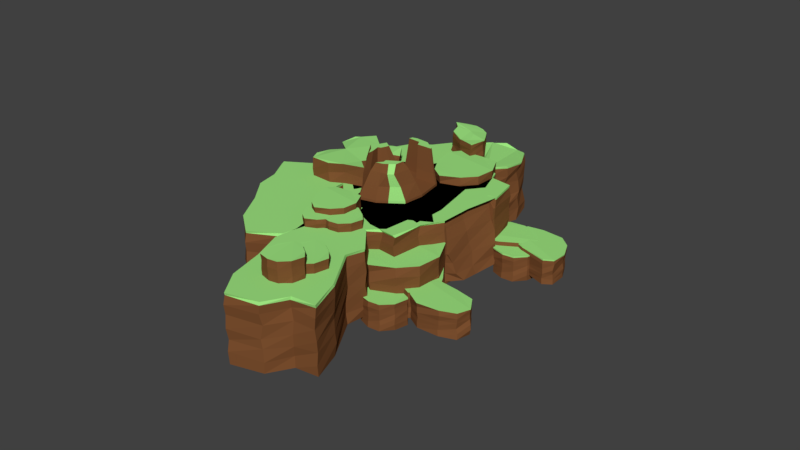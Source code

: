 # Source: Mountain.blend  (saved by Blender 2.79.0; exported with 4.5.12 LTS)
import bpy
from mathutils import Matrix  # noqa: F401  (used for matrix-valued properties, if any)

bpy.ops.wm.read_factory_settings(use_empty=True)
scene = bpy.context.scene
scene.name = 'Scene'

# ---- collections
col_collection_1 = bpy.data.collections.new('Collection 1'); scene.collection.children.link(col_collection_1)

# ---- materials (node trees are filled in below, after node groups)
mat_walls = bpy.data.materials.new('Walls')
mat_walls.alpha_threshold = 0.0
mat_walls.diffuse_color = (0.2079, 0.08204, 0.02929, 1.0)
mat_walls.roughness = 0.5
mat_top = bpy.data.materials.new('Top')
mat_top.alpha_threshold = 0.0
mat_top.roughness = 0.5
mat_top.line_color = (0.0, 0.0, 0.0, 1.0)

# ---- material node trees
mat_top.use_nodes = True; mat_top.node_tree.nodes.clear()
_N = mat_top.node_tree.nodes; _L = mat_top.node_tree.links
n0 = _N.new('ShaderNodeOutputMaterial'); n0.name = 'Material Output'; n0.location = (300, 300)
n1 = _N.new('ShaderNodeBsdfDiffuse'); n1.name = 'Diffuse BSDF'; n1.location = (10, 300)
n1.inputs[0].default_value = (0.351, 0.8, 0.2239, 1.0)
_L.new(n1.outputs[0], n0.inputs[0])
n0.is_active_output = True

# ---- world
world_world = bpy.data.worlds.new('World'); scene.world = world_world
world_world.color = (0.05088, 0.05088, 0.05088)
world_world.use_sun_shadow = False
world_world.sun_shadow_jitter_overblur = 0.0
world_world.cycles.sampling_method = 'MANUAL'

# ---- meshes
me_plane_033 = bpy.data.meshes.new('Plane.033')
me_plane_033.from_pydata([(1.281, -3.022, 0.00683), (1.315, -1.995, 0.01077), (1.035, -0.3916, -0.01453), (1.352, 0.1899, -0.006432), (0.9872, 1.208, -0.0281), (0.1842, 1.498, 0.04288), (-0.7451, 1.625, -0.04774), (-0.888, 0.634, 0.0007956), (-1.211, -0.05506, 0.04176), (-1.231, -1.084, -0.005862), (-1.37, -2.34, -0.009474), (-1.153, -3.235, -0.008531), (-0.1067, -3.342, -0.001415), (0.5447, -2.831, 0.0007262), (1.272, -3.029, 2.166), (1.3, -1.928, 2.166), (0.997, -0.3536, 2.166), (1.388, 0.1428, 2.166), (1.028, 1.177, 2.166), (0.2242, 1.518, 2.166), (-0.7147, 1.617, 2.166), (-0.8813, 0.6285, 2.166), (-1.224, -0.04175, 2.166), (-1.23, -1.096, 2.166), (-1.388, -2.269, 2.166), (-1.158, -3.233, 2.166), (-0.1056, -3.343, 2.166), (0.5359, -2.823, 2.166), (0.524, -2.795, 0.3447), (0.5409, -2.861, 0.6735), (0.5393, -2.869, 1.051), (0.5643, -2.836, 1.454), (0.5016, -2.808, 1.82), (-0.138, -3.378, 1.812), (-0.08254, -3.315, 1.454), (-0.1566, -3.325, 1.028), (-0.1126, -3.334, 0.7454), (-0.08716, -3.348, 0.3355), (-0.6629, 1.559, 0.3729), (-0.7187, 1.611, 0.7317), (-0.7126, 1.616, 1.087), (-0.7595, 1.595, 1.482), (-0.7222, 1.613, 1.826), (0.2542, 1.502, 1.796), (0.2239, 1.516, 1.445), (0.1949, 1.482, 1.076), (0.2528, 1.528, 0.6704), (0.2652, 1.557, 0.3861), (1.267, -3.041, 0.3403), (1.281, -3.005, 0.7353), (1.276, -3.037, 1.074), (1.231, -3.036, 1.428), (1.268, -3.057, 1.785), (-0.8814, 0.6285, 0.361), (-0.8368, 0.6745, 0.7613), (-0.8806, 0.6275, 1.083), (-0.8567, 0.5979, 1.388), (-0.8307, 0.6649, 1.815), (-1.175, -0.0731, 0.3937), (-1.198, -0.04795, 0.7534), (-1.263, -0.01934, 1.08), (-1.253, -0.05912, 1.483), (-1.223, -0.04098, 1.822), (1.351, -1.932, 0.3834), (1.328, -1.969, 0.7379), (1.291, -1.912, 1.134), (1.331, -1.963, 1.4), (1.347, -1.933, 1.797), (-1.229, -1.027, 0.3559), (-1.234, -1.145, 0.7683), (-1.228, -1.106, 1.082), (-1.267, -1.082, 1.449), (-1.232, -1.095, 1.804), (0.985, -0.3771, 0.3225), (0.9957, -0.3934, 0.697), (1.044, -0.3299, 1.139), (1.039, -0.3531, 1.434), (1.023, -0.3502, 1.754), (-1.335, -2.294, 0.3766), (-1.422, -2.242, 0.7143), (-1.384, -2.255, 1.077), (-1.363, -2.229, 1.431), (-1.376, -2.242, 1.827), (1.424, 0.1874, 0.3583), (1.419, 0.1734, 0.6958), (1.389, 0.1004, 1.028), (1.415, 0.1571, 1.447), (1.395, 0.1145, 1.812), (-1.182, -3.241, 0.3828), (-1.162, -3.175, 0.7206), (-1.198, -3.231, 1.082), (-1.182, -3.205, 1.501), (-1.191, -3.26, 1.814), (1.034, 1.208, 0.3755), (1.04, 1.122, 0.6982), (1.032, 1.175, 1.089), (1.096, 1.207, 1.462), (1.035, 1.181, 1.807), (0.507, -2.847, 2.071), (-0.7808, 1.583, 2.106), (1.274, -3.005, 2.067), (-0.8292, 0.5685, 2.104), (-1.215, -0.06013, 2.106), (1.329, -1.903, 2.102), (-1.24, -1.103, 2.1), (1.014, -0.2858, 2.085), (-1.385, -2.256, 2.101), (1.37, 0.1436, 2.083), (-1.156, -3.212, 2.093), (1.028, 1.154, 2.102), (-0.1023, -3.397, 2.087), (0.2047, 1.494, 2.087), (4.021, 4.096, -0.1628), (4.34, 3.805, -0.1611), (4.711, 3.706, -0.1717), (5.118, 3.923, -0.1683), (5.358, 4.308, -0.1774), (5.204, 4.679, -0.1476), (4.904, 5.138, -0.1857), (4.629, 5.131, -0.1653), (4.243, 4.782, -0.1481), (4.038, 4.406, -0.1681), (3.996, 4.078, 0.6703), (4.36, 3.822, 0.6707), (4.717, 3.728, 0.6737), (5.108, 3.896, 0.6746), (5.363, 4.296, 0.6675), (5.207, 4.659, 0.654), (4.892, 5.115, 0.661), (4.63, 5.114, 0.6784), (4.243, 4.804, 0.6807), (4.015, 4.408, 0.6775), (4.731, 3.725, 0.006482), (4.712, 3.75, 0.1474), (4.718, 3.732, 0.3482), (4.719, 3.72, 0.4957), (4.351, 3.794, 0.5114), (4.357, 3.825, 0.3425), (4.36, 3.824, 0.1723), (4.343, 3.837, 0.01847), (4.031, 4.405, 0.01115), (4.035, 4.389, 0.1667), (4.033, 4.403, 0.3389), (4.015, 4.407, 0.5034), (4.255, 4.78, 0.4847), (4.268, 4.782, 0.3489), (4.24, 4.788, 0.1617), (4.256, 4.79, 0.007991), (4.905, 5.122, -0.00115), (4.896, 5.139, 0.1636), (4.897, 5.121, 0.33), (4.907, 5.126, 0.5063), (5.245, 4.662, 0.5229), (5.219, 4.668, 0.3383), (5.214, 4.654, 0.1469), (5.243, 4.658, 0.006524), (5.108, 3.877, 0.01612), (5.112, 3.89, 0.1836), (5.109, 3.92, 0.3374), (5.097, 3.908, 0.523), (4.017, 4.098, 0.009831), (4.026, 4.079, 0.1798), (4.009, 4.08, 0.3451), (4.021, 4.105, 0.5279), (4.623, 5.109, -0.01595), (4.637, 5.109, 0.1671), (4.653, 5.141, 0.3362), (4.611, 5.119, 0.5258), (5.353, 4.283, 0.002158), (5.353, 4.303, 0.1727), (5.356, 4.288, 0.3379), (5.345, 4.286, 0.4902), (4.717, 3.726, 0.63), (4.015, 4.408, 0.6347), (4.896, 5.118, 0.623), (5.105, 3.899, 0.6374), (4.002, 4.084, 0.6353), (4.625, 5.115, 0.6409), (5.359, 4.294, 0.6239), (4.358, 3.815, 0.6316), (4.246, 4.798, 0.6325), (5.216, 4.66, 0.6218), (1.207, 0.1824, -0.1628), (1.526, -0.1084, -0.1611), (1.897, -0.2074, -0.1717), (2.304, 0.009591, -0.1683), (2.544, 0.3938, -0.1774), (2.39, 0.7656, -0.1476), (2.09, 1.225, -0.1857), (1.815, 1.217, -0.1653), (1.429, 0.8679, -0.1481), (1.224, 0.4921, -0.1681), (1.182, 0.1638, 0.6703), (1.546, -0.09172, 0.6707), (1.903, -0.1854, 0.6737), (2.294, -0.01805, 0.6746), (2.549, 0.3825, 0.6675), (2.393, 0.7456, 0.654), (2.078, 1.201, 0.661), (1.816, 1.2, 0.6784), (1.429, 0.8905, 0.6807), (1.201, 0.4943, 0.6775), (1.917, -0.189, 0.006482), (1.898, -0.1636, 0.1474), (1.904, -0.1817, 0.3482), (1.905, -0.1939, 0.4957), (1.537, -0.1201, 0.5114), (1.543, -0.08903, 0.3425), (1.546, -0.09024, 0.1723), (1.529, -0.07716, 0.01847), (1.217, 0.4914, 0.01115), (1.221, 0.4753, 0.1667), (1.219, 0.4892, 0.3389), (1.201, 0.493, 0.5034), (1.441, 0.8665, 0.4847), (1.454, 0.8677, 0.3489), (1.426, 0.8744, 0.1617), (1.442, 0.8766, 0.007991), (2.091, 1.208, -0.00115), (2.082, 1.225, 0.1636), (2.083, 1.207, 0.33), (2.093, 1.212, 0.5063), (2.431, 0.7478, 0.5229), (2.405, 0.7546, 0.3383), (2.4, 0.7399, 0.1469), (2.429, 0.7437, 0.006524), (2.294, -0.03713, 0.01612), (2.298, -0.02368, 0.1836), (2.295, 0.005898, 0.3374), (2.283, -0.005861, 0.523), (1.203, 0.1847, 0.009831), (1.212, 0.1651, 0.1798), (1.195, 0.1664, 0.3451), (1.207, 0.1913, 0.5279), (1.809, 1.195, -0.01595), (1.823, 1.195, 0.1671), (1.839, 1.227, 0.3362), (1.797, 1.205, 0.5258), (2.539, 0.3697, 0.002158), (2.539, 0.3889, 0.1727), (2.542, 0.3737, 0.3379), (2.531, 0.3723, 0.4902), (-0.4577, -1.385, 1.64), (-0.1394, -1.676, 1.642), (0.2322, -1.775, 1.631), (0.6387, -1.558, 1.635), (0.8791, -1.174, 1.625), (0.7245, -0.8019, 1.655), (0.4247, -0.3429, 1.617), (0.15, -0.3505, 1.638), (-0.2358, -0.6996, 1.655), (-0.4411, -1.075, 1.635), (-0.4831, -1.404, 2.473), (-0.1188, -1.659, 2.474), (0.2377, -1.753, 2.477), (0.6287, -1.586, 2.477), (0.8839, -1.185, 2.47), (0.728, -0.8219, 2.457), (0.4125, -0.3664, 2.464), (0.1508, -0.3672, 2.481), (-0.2358, -0.6769, 2.483), (-0.4643, -1.073, 2.48), (0.252, -1.757, 1.809), (0.2331, -1.731, 1.95), (0.2392, -1.749, 2.151), (0.2396, -1.761, 2.299), (-0.1286, -1.688, 2.314), (-0.122, -1.657, 2.145), (-0.1189, -1.658, 1.975), (-0.1361, -1.645, 1.821), (-0.448, -1.076, 1.814), (-0.4442, -1.092, 1.97), (-0.4458, -1.078, 2.142), (-0.4639, -1.075, 2.306), (-0.2242, -0.701, 2.288), (-0.2114, -0.6998, 2.152), (-0.2388, -0.6931, 1.965), (-0.2233, -0.6909, 1.811), (0.4262, -0.3591, 1.802), (0.4171, -0.3424, 1.966), (0.4174, -0.3601, 2.133), (0.428, -0.3558, 2.309), (0.7656, -0.8197, 2.326), (0.7399, -0.8129, 2.141), (0.7346, -0.8276, 1.95), (0.7635, -0.8238, 1.809), (0.6291, -1.605, 1.819), (0.633, -1.591, 1.986), (0.6294, -1.562, 2.14), (0.6177, -1.573, 2.326), (-0.4617, -1.383, 1.813), (-0.4529, -1.402, 1.983), (-0.4706, -1.401, 2.148), (-0.4584, -1.376, 2.331), (0.1436, -0.3724, 1.787), (0.1575, -0.3726, 1.97), (0.174, -0.3407, 2.139), (0.1315, -0.3623, 2.329), (0.8735, -1.198, 1.805), (0.8735, -1.179, 1.975), (0.8765, -1.194, 2.141), (0.8658, -1.195, 2.293), (-0.6437, -2.067, 1.641), (-0.3767, -2.303, 1.644), (-0.06046, -2.379, 1.629), (0.2918, -2.19, 1.633), (0.505, -1.865, 1.621), (0.3797, -1.558, 1.662), (0.1318, -1.181, 1.609), (-0.1035, -1.193, 1.638), (-0.4406, -1.491, 1.662), (-0.6236, -1.809, 1.634), (-0.6659, -2.083, 2.807), (-0.3588, -2.289, 2.807), (-0.05532, -2.36, 2.812), (0.2826, -2.213, 2.813), (0.5088, -1.875, 2.803), (0.3823, -1.575, 2.784), (0.1209, -1.201, 2.794), (-0.1032, -1.207, 2.818), (-0.4402, -1.472, 2.821), (-0.6434, -1.807, 2.817), (-0.04316, -2.363, 1.878), (-0.05889, -2.342, 2.075), (-0.05404, -2.357, 2.356), (-0.05386, -2.367, 2.562), (-0.3677, -2.313, 2.584), (-0.3615, -2.287, 2.348), (-0.3588, -2.288, 2.11), (-0.3734, -2.277, 1.895), (-0.6295, -1.809, 1.885), (-0.6265, -1.823, 2.102), (-0.6276, -1.811, 2.343), (-0.6431, -1.808, 2.573), (-0.4307, -1.492, 2.547), (-0.4197, -1.491, 2.357), (-0.443, -1.486, 2.095), (-0.4297, -1.484, 1.88), (0.1328, -1.195, 1.867), (0.1252, -1.181, 2.098), (0.1252, -1.196, 2.331), (0.1344, -1.192, 2.577), (0.4145, -1.572, 2.6), (0.3927, -1.567, 2.342), (0.3879, -1.579, 2.074), (0.4127, -1.576, 1.878), (0.2826, -2.229, 1.891), (0.2862, -2.218, 2.126), (0.2837, -2.193, 2.341), (0.2734, -2.203, 2.601), (-0.6471, -2.065, 1.883), (-0.64, -2.081, 2.12), (-0.6551, -2.081, 2.352), (-0.6441, -2.06, 2.607), (-0.1095, -1.211, 1.847), (-0.09754, -1.211, 2.103), (-0.0828, -1.184, 2.339), (-0.1196, -1.203, 2.605), (0.4996, -1.885, 1.872), (0.5001, -1.869, 2.11), (0.5023, -1.882, 2.342), (0.4932, -1.883, 2.555), (-0.2627, 1.093, 1.743), (0.004298, 0.8563, 1.745), (0.3206, 0.781, 1.736), (0.6728, 0.9697, 1.739), (0.886, 1.295, 1.731), (0.7607, 1.602, 1.756), (0.5128, 1.978, 1.724), (0.2775, 1.967, 1.741), (-0.05952, 1.668, 1.756), (-0.2426, 1.351, 1.739), (-0.2848, 1.077, 2.436), (0.02225, 0.8707, 2.436), (0.3257, 0.7994, 2.439), (0.6637, 0.9464, 2.439), (0.8898, 1.285, 2.433), (0.7633, 1.585, 2.422), (0.5019, 1.959, 2.428), (0.2779, 1.953, 2.443), (-0.05912, 1.687, 2.444), (-0.2623, 1.353, 2.442), (0.3379, 0.7967, 1.884), (0.3221, 0.8175, 2.001), (0.327, 0.8025, 2.168), (0.3272, 0.7924, 2.291), (0.01334, 0.8468, 2.304), (0.01957, 0.8729, 2.163), (0.02219, 0.8719, 2.022), (0.007656, 0.8825, 1.894), (-0.2485, 1.351, 1.888), (-0.2455, 1.337, 2.017), (-0.2466, 1.349, 2.16), (-0.2621, 1.352, 2.297), (-0.04962, 1.667, 2.282), (-0.03866, 1.669, 2.169), (-0.06201, 1.674, 2.013), (-0.04867, 1.676, 1.885), (0.5138, 1.965, 1.878), (0.5063, 1.979, 2.015), (0.5063, 1.964, 2.153), (0.5154, 1.968, 2.299), (0.7956, 1.588, 2.313), (0.7737, 1.593, 2.16), (0.7689, 1.58, 2.001), (0.7937, 1.584, 1.884), (0.6636, 0.9305, 1.892), (0.6673, 0.9418, 2.031), (0.6647, 0.9664, 2.159), (0.6545, 0.9564, 2.313), (-0.2661, 1.095, 1.887), (-0.259, 1.078, 2.028), (-0.274, 1.079, 2.165), (-0.2631, 1.1, 2.317), (0.2715, 1.948, 1.865), (0.2835, 1.949, 2.018), (0.2982, 1.975, 2.158), (0.2614, 1.957, 2.316), (0.8807, 1.274, 1.88), (0.8811, 1.29, 2.022), (0.8834, 1.278, 2.16), (0.8742, 1.276, 2.286), (-0.6907, 0.8309, 1.743), (-0.3343, 0.8198, 1.745), (-0.04289, 0.9639, 1.736), (0.1074, 1.334, 1.739), (0.06367, 1.72, 1.731), (-0.2289, 1.876, 1.756), (-0.6605, 2.008, 1.724), (-0.834, 1.848, 1.741), (-0.9025, 1.404, 1.756), (-0.8405, 1.043, 1.739), (-0.6976, 0.8045, 2.436), (-0.3297, 0.8423, 2.436), (-0.05074, 0.9814, 2.439), (0.1152, 1.31, 2.439), (0.07259, 1.716, 2.433), (-0.2163, 1.865, 2.422), (-0.6562, 1.986, 2.428), (-0.8248, 1.838, 2.443), (-0.9142, 1.418, 2.444), (-0.8566, 1.031, 2.442), (-0.03962, 0.9871, 1.884), (-0.06502, 0.993, 2.001), (-0.05173, 0.9846, 2.168), (-0.04513, 0.977, 2.291), (-0.3213, 0.8182, 2.304), (-0.3331, 0.8422, 2.163), (-0.3305, 0.8432, 2.022), (-0.3484, 0.842, 1.894), (-0.8446, 1.038, 1.888), (-0.8337, 1.03, 2.017), (-0.842, 1.038, 2.16), (-0.8557, 1.03, 2.297), (-0.8942, 1.409, 2.282), (-0.8866, 1.417, 2.169), (-0.9078, 1.406, 2.013), (-0.8989, 1.416, 1.885), (-0.6511, 1.998, 1.878), (-0.6657, 2.004, 2.015), (-0.6562, 1.992, 2.153), (-0.6516, 2.001, 2.299), (-0.1931, 1.888, 2.313), (-0.2132, 1.878, 2.16), (-0.209, 1.865, 2.001), (-0.1923, 1.884, 1.884), (0.1253, 1.298, 1.892), (0.1209, 1.309, 2.031), (0.1033, 1.327, 2.159), (0.1018, 1.312, 2.313), (-0.6945, 0.8301, 1.887), (-0.6787, 0.8223, 2.028), (-0.6908, 0.8132, 2.165), (-0.6957, 0.8363, 2.317), (-0.8268, 1.83, 1.865), (-0.8177, 1.838, 2.018), (-0.8236, 1.868, 2.158), (-0.8398, 1.83, 2.316), (0.07251, 1.701, 1.88), (0.06259, 1.714, 2.022), (0.0724, 1.706, 2.16), (0.06623, 1.699, 2.286), (-0.5515, 1.239, 1.744), (-0.09835, 1.225, 1.746), (0.2722, 1.408, 1.734), (0.4632, 1.879, 1.738), (0.4077, 2.37, 1.728), (0.03566, 2.568, 1.76), (-0.5131, 2.735, 1.72), (-0.7337, 2.533, 1.741), (-0.8207, 1.967, 1.759), (-0.7419, 1.508, 1.738), (-0.5602, 1.206, 2.624), (-0.09245, 1.254, 2.625), (0.2622, 1.431, 2.628), (0.4732, 1.849, 2.629), (0.419, 2.364, 2.621), (0.0517, 2.554, 2.607), (-0.5076, 2.707, 2.615), (-0.722, 2.52, 2.633), (-0.8357, 1.986, 2.635), (-0.7624, 1.494, 2.632), (0.2763, 1.438, 1.923), (0.244, 1.445, 2.072), (0.2609, 1.435, 2.284), (0.2693, 1.425, 2.44), (-0.08179, 1.223, 2.456), (-0.09684, 1.254, 2.278), (-0.09351, 1.255, 2.098), (-0.1163, 1.253, 1.936), (-0.7472, 1.503, 1.928), (-0.7334, 1.492, 2.092), (-0.7438, 1.503, 2.274), (-0.7612, 1.493, 2.448), (-0.8103, 1.974, 2.428), (-0.8006, 1.984, 2.285), (-0.8276, 1.97, 2.087), (-0.8162, 1.983, 1.924), (-0.5011, 2.723, 1.915), (-0.5197, 2.731, 2.089), (-0.5077, 2.716, 2.265), (-0.5018, 2.727, 2.451), (0.08114, 2.583, 2.469), (0.05561, 2.57, 2.274), (0.06095, 2.554, 2.071), (0.08218, 2.578, 1.923), (0.4861, 1.833, 1.933), (0.4805, 1.847, 2.11), (0.458, 1.869, 2.273), (0.4561, 1.851, 2.469), (-0.5563, 1.238, 1.926), (-0.5362, 1.228, 2.106), (-0.5516, 1.217, 2.281), (-0.5579, 1.246, 2.474), (-0.7246, 2.51, 1.899), (-0.713, 2.52, 2.093), (-0.7204, 2.558, 2.271), (-0.7411, 2.51, 2.472), (0.4189, 2.346, 1.918), (0.4063, 2.362, 2.098), (0.4188, 2.351, 2.273), (0.4109, 2.343, 2.434), (0.1073, 0.9468, 0.0071), (-0.1629, 1.939, 0.01104), (-0.9034, 3.388, -0.01427), (-0.7712, 4.038, -0.006163), (-1.42, 4.903, -0.02783), (-2.272, 4.943, 0.04315), (-3.198, 4.792, -0.04747), (-3.043, 3.802, 0.001065), (-3.149, 3.049, 0.04203), (-2.864, 2.059, -0.005592), (-2.628, 0.8182, -0.009205), (-2.156, 0.02694, -0.008262), (-1.125, 0.233, -0.001146), (-0.6531, 0.9125, 0.0009955), (0.09999, 0.9375, 2.166), (-0.1973, 1.998, 2.166), (-0.9505, 3.414, 2.166), (-0.723, 4.003, 2.166), (-1.372, 4.885, 2.166), (-2.24, 4.975, 2.166), (-3.166, 4.793, 2.166), (-3.035, 3.799, 2.166), (-3.164, 3.058, 2.166), (-2.86, 2.048, 2.166), (-2.666, 0.8809, 2.166), (-2.162, 0.02735, 2.166), (-1.124, 0.2323, 2.166), (-0.6641, 0.9181, 2.166), (-0.6836, 0.9414, 0.3449), (-0.6481, 0.8834, 0.6738), (-0.6471, 0.8747, 1.051), (-0.633, 0.9137, 1.454), (-0.7011, 0.9219, 1.82), (-1.144, 0.1888, 1.812), (-1.11, 0.2652, 1.454), (-1.178, 0.2343, 1.028), (-1.133, 0.2385, 0.7456), (-1.105, 0.2327, 0.3358), (-3.1, 4.752, 0.3732), (-3.169, 4.786, 0.732), (-3.164, 4.793, 1.088), (-3.203, 4.759, 1.482), (-3.172, 4.786, 1.826), (-2.207, 4.969, 1.796), (-2.24, 4.973, 1.445), (-2.257, 4.931, 1.076), (-2.216, 4.993, 0.6706), (-2.213, 5.024, 0.3864), (0.09882, 0.9248, 0.3405), (0.1013, 0.9634, 0.7355), (0.1066, 0.9313, 1.075), (0.06347, 0.9188, 1.428), (0.1048, 0.9095, 1.785), (-3.035, 3.799, 0.3612), (-3.006, 3.856, 0.7616), (-3.034, 3.798, 1.083), (-3.002, 3.777, 1.388), (-2.997, 3.849, 1.815), (-3.109, 3.042, 0.394), (-3.138, 3.059, 0.7537), (-3.209, 3.068, 1.081), (-3.187, 3.033, 1.484), (-3.164, 3.059, 1.823), (-0.1475, 2.009, 0.3836), (-0.1589, 1.967, 0.7382), (-0.2108, 2.011, 1.134), (-0.1576, 1.973, 1.4), (-0.1505, 2.007, 1.797), (-2.879, 2.115, 0.3562), (-2.85, 2.0, 0.7685), (-2.855, 2.039, 1.083), (-2.9, 2.05, 1.449), (-2.863, 2.049, 1.804), (-0.955, 3.388, 0.3228), (-0.94, 3.375, 0.6973), (-0.9126, 3.45, 1.139), (-0.9105, 3.426, 1.434), (-0.927, 3.424, 1.754), (-2.608, 0.873, 0.3769), (-2.706, 0.8966, 0.7146), (-2.667, 0.8955, 1.077), (-2.654, 0.9265, 1.431), (-2.662, 0.91, 1.827), (-0.7016, 4.056, 0.3585), (-0.7024, 4.041, 0.696), (-0.7093, 3.963, 1.028), (-0.7017, 4.025, 1.447), (-0.7077, 3.978, 1.813), (-2.183, 0.01234, 0.3831), (-2.183, 0.08154, 0.7208), (-2.2, 0.01767, 1.082), (-2.193, 0.04733, 1.501), (-2.185, -0.008296, 1.814), (-1.375, 4.917, 0.3758), (-1.343, 4.836, 0.6984), (-1.368, 4.885, 1.089), (-1.315, 4.935, 1.462), (-1.366, 4.891, 1.807), (-0.6844, 0.8863, 2.072), (-3.22, 4.741, 2.106), (0.09489, 0.9612, 2.067), (-2.967, 3.757, 2.104), (-3.151, 3.043, 2.106), (-0.1767, 2.031, 2.103), (-2.867, 2.039, 2.1), (-0.9538, 3.484, 2.086), (-2.667, 0.8943, 2.101), (-0.74, 3.999, 2.084), (-2.166, 0.04817, 2.093), (-1.365, 4.863, 2.102), (-1.105, 0.1811, 2.087), (-2.252, 4.946, 2.087), (1.966, 6.935, 0.01019), (2.489, 6.631, 0.0161), (3.057, 6.796, -0.02185), (3.578, 7.031, -0.009701), (3.882, 7.512, -0.04221), (3.968, 8.284, 0.06427), (3.533, 8.73, -0.07166), (3.123, 8.889, 0.001141), (2.674, 8.915, 0.06259), (2.617, 8.7, -0.008845), (2.234, 8.728, -0.01426), (1.686, 8.411, -0.01285), (1.506, 8.041, -0.002175), (1.699, 7.783, 0.001037), (1.614, 7.367, -0.02445), (2.024, 6.97, 1.94), (2.475, 6.598, 1.965), (3.035, 6.763, 2.028), (3.616, 7.062, 2.035), (3.955, 7.583, 2.024), (3.854, 8.317, 2.028), (3.541, 8.697, 1.931), (3.12, 8.886, 2.048), (2.659, 8.915, 1.975), (2.653, 8.825, 2.031), (2.175, 8.643, 2.028), (1.687, 8.406, 2.02), (1.572, 8.009, 2.07), (1.708, 7.76, 2.044), (1.629, 7.456, 2.0), (3.605, 7.118, 0.3373), (3.672, 7.114, 0.6604), (3.565, 7.142, 0.9291), (3.519, 7.13, 1.38), (3.621, 7.121, 1.646), (3.008, 6.705, 1.697), (3.05, 6.729, 1.329), (3.09, 6.674, 0.9822), (3.082, 6.737, 0.6411), (3.045, 6.716, 0.3355), (1.593, 8.415, 0.3946), (1.689, 8.405, 0.6709), (1.703, 8.46, 0.9227), (1.599, 8.431, 1.357), (1.683, 8.489, 1.726), (2.149, 8.678, 1.725), (2.173, 8.575, 1.338), (2.212, 8.623, 1.066), (2.163, 8.642, 0.6976), (2.124, 8.707, 0.3691), (3.908, 7.659, 0.3595), (3.872, 7.564, 0.7478), (3.899, 7.658, 0.941), (3.848, 7.651, 1.33), (3.799, 7.529, 1.67), (1.568, 8.082, 0.405), (1.516, 8.055, 0.6702), (1.523, 7.987, 1.015), (1.506, 8.04, 1.34), (1.545, 8.05, 1.62), (3.956, 8.348, 0.2982), (3.836, 8.349, 0.7547), (3.869, 8.364, 0.9912), (3.88, 8.341, 1.265), (3.889, 8.4, 1.701), (1.694, 7.7, 0.3241), (1.676, 7.757, 0.6618), (1.625, 7.759, 0.9876), (1.653, 7.755, 1.375), (1.61, 7.768, 1.673), (3.452, 8.784, 0.2963), (3.566, 8.814, 0.5879), (3.475, 8.793, 1.012), (3.544, 8.808, 1.353), (3.548, 8.752, 1.71), (1.571, 7.349, 0.3335), (1.67, 7.356, 0.6697), (1.625, 7.352, 1.092), (1.699, 7.391, 1.356), (1.593, 7.386, 1.699), (3.178, 8.967, 0.2998), (3.122, 8.909, 0.6795), (3.025, 8.957, 1.034), (3.112, 8.908, 1.345), (3.179, 8.89, 1.642), (2.082, 6.88, 0.3515), (1.952, 6.911, 0.6286), (2.008, 7.046, 1.02), (1.997, 6.957, 1.358), (1.927, 6.943, 1.688), (2.686, 8.883, 0.343), (2.572, 8.848, 0.6563), (2.651, 8.88, 1.015), (2.684, 8.866, 1.324), (2.642, 8.871, 1.674), (2.45, 6.573, 0.3462), (2.485, 6.605, 0.6584), (2.469, 6.55, 0.9943), (2.461, 6.554, 1.393), (2.401, 6.549, 1.568), (2.694, 8.723, 0.3765), (2.631, 8.79, 0.7181), (2.654, 8.703, 1.014), (2.566, 8.744, 1.322), (2.645, 8.686, 1.669), (2.776, 7.042, 1.99), (2.756, 7.327, 1.968), (2.669, 7.753, 1.938), (2.465, 7.969, 1.959), (2.249, 8.127, 1.977), (1.925, 8.248, 2.0), (3.617, 7.074, 1.957), (1.686, 8.423, 1.96), (3.924, 7.572, 1.952), (1.566, 8.017, 1.979), (3.861, 8.334, 1.961), (1.688, 7.761, 1.969), (3.543, 8.708, 1.886), (1.622, 7.442, 1.939), (3.132, 8.887, 1.966), (2.004, 6.964, 1.889), (2.656, 8.906, 1.914), (2.46, 6.588, 1.885), (2.651, 8.797, 1.958), (3.03, 6.751, 1.961), (2.17, 8.65, 1.966), (2.018, 6.972, 1.944), (2.498, 6.624, 1.971), (1.576, 8.035, 2.063), (1.7, 7.731, 2.041), (1.628, 7.431, 1.986), (2.796, 7.032, 2.011), (2.761, 7.312, 1.945), (2.669, 7.749, 1.939), (2.467, 7.978, 1.98), (2.245, 8.124, 1.974), (1.949, 8.277, 1.995), (2.059, 6.958, 2.8), (2.511, 6.583, 2.828), (1.608, 8.0, 2.934), (1.736, 7.732, 2.9), (1.678, 7.455, 2.839), (2.829, 7.043, 2.837), (2.788, 7.328, 2.837), (2.709, 7.72, 2.809), (2.525, 7.952, 2.826), (2.267, 8.114, 2.846), (1.969, 8.208, 2.836), (2.471, 7.961, 2.143), (2.476, 7.972, 2.291), (2.494, 7.999, 2.483), (2.497, 7.958, 2.654), (2.697, 7.742, 2.631), (2.713, 7.733, 2.476), (2.688, 7.745, 2.294), (2.674, 7.767, 2.107), (2.784, 7.04, 2.163), (2.813, 7.035, 2.331), (2.785, 7.042, 2.482), (2.776, 7.035, 2.693), (2.51, 6.588, 2.646), (2.484, 6.586, 2.49), (2.491, 6.597, 2.306), (2.497, 6.581, 2.13), (1.727, 7.764, 2.207), (1.722, 7.754, 2.39), (1.697, 7.755, 2.582), (1.736, 7.748, 2.735), (1.605, 8.016, 2.733), (1.564, 8.009, 2.593), (1.584, 8.032, 2.432), (1.574, 8.018, 2.259), (2.259, 8.102, 2.149), (2.279, 8.115, 2.342), (2.27, 8.119, 2.504), (2.264, 8.137, 2.679), (2.771, 7.347, 2.149), (2.766, 7.313, 2.34), (2.782, 7.341, 2.465), (2.772, 7.336, 2.655), (1.608, 7.433, 2.17), (1.664, 7.463, 2.368), (1.654, 7.451, 2.518), (1.663, 7.426, 2.693), (1.933, 8.244, 2.172), (1.953, 8.245, 2.326), (1.963, 8.251, 2.506), (1.93, 8.248, 2.719), (2.018, 6.984, 2.108), (2.029, 6.973, 2.26), (2.039, 6.99, 2.466), (2.052, 6.937, 2.627), (2.116, 6.91, 2.803), (1.953, 7.707, 2.884), (2.227, 7.572, 2.867), (2.372, 7.359, 2.862), (2.368, 7.091, 2.829), (2.521, 7.953, 2.803), (2.822, 7.042, 2.818), (1.736, 7.734, 2.878), (2.267, 8.117, 2.823), (2.786, 7.329, 2.813), (1.676, 7.451, 2.82), (1.964, 8.213, 2.821), (2.058, 6.955, 2.776), (2.708, 7.723, 2.786), (2.511, 6.584, 2.804), (1.608, 8.003, 2.907), (2.059, 6.958, 2.8), (1.736, 7.732, 2.9), (1.678, 7.455, 2.839), (2.116, 6.91, 2.803), (1.953, 7.707, 2.884), (2.227, 7.572, 2.867), (2.372, 7.359, 2.862), (2.368, 7.091, 2.829), (1.353, 0.5218, 0.005123), (2.119, 0.4979, 0.008075), (2.745, 0.8076, -0.0109), (3.068, 1.603, -0.004824), (2.974, 2.433, -0.02108), (2.346, 2.768, 0.03216), (1.418, 3.05, -0.03581), (1.046, 2.708, 0.0005967), (0.8987, 1.752, 0.03132), (1.032, 0.9765, -0.004396), (1.339, 0.465, 1.493), (2.129, 0.5462, 1.493), (2.728, 0.8452, 1.499), (3.085, 1.552, 1.5), (2.993, 2.422, 1.488), (2.373, 2.744, 1.464), (1.428, 3.002, 1.476), (1.065, 2.685, 1.507), (0.8734, 1.784, 1.511), (0.9972, 0.9516, 1.505), (2.752, 0.8573, 0.3073), (2.698, 0.8701, 0.559), (2.726, 0.852, 0.9176), (2.74, 0.8356, 1.181), (2.147, 0.4946, 1.209), (2.122, 0.5461, 0.9073), (2.127, 0.5481, 0.6034), (2.089, 0.5457, 0.3287), (1.023, 0.9672, 0.3157), (1.046, 0.9492, 0.5934), (1.029, 0.9669, 0.9009), (0.9991, 0.9502, 1.195), (0.9163, 1.764, 1.161), (0.9326, 1.781, 0.9188), (0.8871, 1.757, 0.5845), (0.9062, 1.779, 0.31), (1.439, 3.029, 0.2937), (1.407, 3.042, 0.5879), (1.428, 3.017, 0.885), (1.437, 3.036, 1.2), (2.422, 2.792, 1.229), (2.379, 2.771, 0.8999), (2.388, 2.744, 0.5581), (2.424, 2.784, 0.3074), (3.107, 1.526, 0.3245), (3.097, 1.549, 0.6236), (3.059, 1.587, 0.8982), (3.056, 1.556, 1.23), (1.345, 0.5201, 0.3133), (1.379, 0.5032, 0.6168), (1.353, 0.4837, 0.912), (1.343, 0.5334, 1.238), (1.061, 2.669, 0.2673), (1.081, 2.686, 0.5942), (1.068, 2.75, 0.8962), (1.033, 2.669, 1.235), (2.993, 2.392, 0.2996), (2.972, 2.419, 0.6041), (2.993, 2.401, 0.8992), (2.98, 2.386, 1.171), (-0.5424, 6.342, 1.502), (-0.9986, 6.082, 1.507), (-1.221, 6.008, 1.476), (-1.481, 5.736, 1.486), (-1.152, 5.075, 1.459), (-1.699, 4.951, 1.548), (-1.932, 4.596, 1.434), (-1.842, 4.137, 1.495), (-1.228, 3.868, 1.546), (-0.6792, 3.893, 1.487), (-0.06416, 3.784, 1.482), (-0.3658, 4.415, 1.483), (-0.07783, 4.547, 1.492), (0.3457, 5.169, 1.495), (0.5624, 5.288, 1.474), (0.4232, 5.654, 1.433), (0.1223, 5.822, 1.454), (-0.2197, 5.642, 1.506), (-0.5905, 6.37, 2.79), (-1.041, 6.14, 2.78), (-1.209, 6.091, 2.783), (-1.511, 5.708, 2.703), (-1.123, 5.033, 2.8), (-1.623, 4.943, 2.739), (-1.865, 4.482, 2.786), (-1.844, 4.123, 2.783), (-1.234, 3.887, 2.777), (-0.7453, 3.873, 2.819), (-0.06472, 3.874, 2.797), (-0.3428, 4.388, 2.76), (-0.0782, 4.543, 2.773), (0.2889, 5.153, 2.762), (0.6019, 5.249, 2.707), (0.4989, 5.728, 2.803), (0.1278, 5.867, 2.745), (-0.2261, 5.695, 2.788), (-0.07519, 4.534, 1.803), (-0.1274, 4.555, 2.112), (-0.09358, 4.514, 2.427), (-0.3712, 4.42, 2.452), (-0.2988, 4.454, 2.182), (-0.3707, 4.418, 1.813), (-1.627, 4.911, 1.743), (-1.568, 4.978, 2.145), (-1.6, 4.899, 2.493), (-1.092, 5.002, 2.491), (-1.155, 5.064, 2.13), (-1.16, 5.013, 1.863), (0.3401, 5.184, 1.835), (0.3966, 5.156, 2.16), (0.3534, 5.123, 2.472), (-1.904, 4.595, 1.877), (-1.88, 4.517, 2.078), (-1.847, 4.545, 2.442), (0.596, 5.331, 1.807), (0.5377, 5.195, 2.19), (0.5621, 5.237, 2.451), (-1.874, 4.16, 1.82), (-1.839, 4.13, 2.131), (-1.861, 4.106, 2.404), (0.4148, 5.654, 1.782), (0.4991, 5.708, 2.202), (0.4832, 5.683, 2.439), (-1.205, 3.881, 1.749), (-1.185, 3.836, 2.152), (-1.264, 3.935, 2.442), (-0.9767, 6.183, 1.806), (-0.9402, 6.203, 2.117), (-0.9616, 6.194, 2.48), (-0.4949, 6.374, 2.448), (-0.5071, 6.36, 2.1), (-0.5739, 6.288, 1.744), (0.1761, 5.883, 1.818), (0.1346, 5.842, 2.142), (0.1066, 5.879, 2.479), (-0.6631, 3.949, 1.812), (-0.729, 3.899, 2.131), (-0.6991, 3.922, 2.523), (-1.298, 6.052, 1.825), (-1.226, 6.103, 2.151), (-1.257, 5.999, 2.422), (-0.2432, 5.666, 1.82), (-0.1533, 5.676, 2.155), (-0.2363, 5.671, 2.455), (-0.09852, 3.859, 1.784), (-0.146, 3.865, 2.146), (-0.04108, 3.902, 2.417), (-1.425, 5.572, 1.825), (-1.457, 5.64, 2.146), (-1.414, 5.682, 2.461), (1.02, 3.027, -5.262e-05), (1.506, 3.162, -5.262e-05), (1.821, 3.78, -5.262e-05), (1.997, 4.676, -5.262e-05), (1.613, 5.234, -5.262e-05), (1.028, 5.514, -5.262e-05), (0.4762, 5.598, -5.262e-05), (0.2641, 5.425, -5.262e-05), (0.6027, 4.918, -5.262e-05), (0.1716, 4.513, -5.262e-05), (-0.2726, 4.305, -5.262e-05), (-0.006217, 3.644, -5.262e-05), (0.0967, 3.004, -5.262e-05), (0.6619, 2.937, -5.262e-05), (1.02, 3.027, 2.242), (1.506, 3.162, 2.242), (1.821, 3.78, 2.242), (1.997, 4.676, 2.242), (1.613, 5.234, 2.242), (1.028, 5.514, 2.242), (0.4762, 5.598, 2.242), (0.2641, 5.425, 2.242), (0.6027, 4.918, 2.242), (0.1716, 4.513, 2.242), (-0.2726, 4.305, 2.242), (-0.006217, 3.644, 2.242), (0.0967, 3.004, 2.242), (0.6619, 2.937, 2.242), (1.249, 3.685, 2.242), (0.6389, 3.573, 2.242), (0.5482, 3.267, 2.242), (0.9947, 3.025, 3.096), (1.181, 3.077, 3.096), (1.471, 3.59, 3.096), (0.4337, 3.123, 3.096), (0.7738, 3.083, 3.096), (1.127, 3.534, 3.096), (0.7599, 3.466, 3.096), (0.7054, 3.282, 3.096), (0.9758, 3.186, 3.358), (1.183, 3.244, 3.358), (1.317, 3.507, 3.358), (0.5822, 3.176, 3.358), (0.8231, 3.148, 3.358), (1.073, 3.467, 3.358), (0.8133, 3.419, 3.358), (0.7746, 3.288, 3.358), (1.979, 4.582, 2.242), (0.7855, 5.551, 2.242), (1.273, 4.843, 2.242), (1.243, 5.149, 2.242), (0.6713, 5.414, 2.242), (1.894, 4.652, 2.545), (1.91, 4.733, 2.545), (1.576, 5.219, 2.545), (1.067, 5.463, 2.545), (0.8552, 5.495, 2.545), (1.28, 4.879, 2.545), (1.253, 5.145, 2.545), (0.7558, 5.376, 2.545), (1.76, 4.762, 3.321), (1.772, 4.824, 3.321), (1.517, 5.196, 3.321), (1.127, 5.383, 3.321), (0.9653, 5.407, 3.321), (1.29, 4.936, 3.321), (1.27, 5.14, 3.321), (0.8892, 5.316, 3.321), (0.9178, 4.469, 2.242), (0.7576, 4.248, 2.242), (0.5273, 4.01, 2.242), (0.3144, 4.01, 2.242), (0.2353, 3.437, 2.242), (0.5546, 4.763, 2.55), (0.2007, 4.431, 2.55), (-0.1638, 4.26, 2.55), (0.05481, 3.718, 2.55), (0.1393, 3.192, 2.55), (0.8133, 4.395, 2.55), (0.6818, 4.213, 2.55), (0.4927, 4.018, 2.55), (0.318, 4.018, 2.55), (0.253, 3.548, 2.55), (0.5384, 4.711, 2.945), (0.2106, 4.403, 2.945), (-0.1272, 4.245, 2.945), (0.07536, 3.743, 2.945), (0.1536, 3.256, 2.945), (0.7781, 4.37, 2.945), (0.6562, 4.202, 2.945), (0.4811, 4.021, 2.945), (0.3192, 4.021, 2.945), (0.259, 3.585, 2.945), (0.4599, 4.459, 3.456), (0.2583, 4.269, 3.456), (0.05065, 4.172, 3.456), (0.1752, 3.863, 3.456), (0.2233, 3.564, 3.456), (0.6072, 4.249, 3.456), (0.5323, 4.146, 3.456), (0.4246, 4.034, 3.456), (0.3251, 4.034, 3.456), (0.2881, 3.766, 3.456), (1.646, 3.685, 2.669), (1.352, 3.179, 2.669), (0.7179, 3.01, 2.669), (0.2652, 3.064, 2.669), (0.6268, 3.274, 2.669), (0.6994, 3.52, 2.669), (1.188, 3.609, 2.669), (1.047, 3.094, 2.669), (5.862, 5.101, 0.002774), (5.241, 5.465, 0.004373), (4.708, 5.562, -0.005903), (4.386, 5.227, -0.002612), (4.4, 4.68, -0.01141), (4.887, 4.19, 0.01742), (5.621, 3.596, -0.01939), (5.95, 3.634, 0.0003231), (6.141, 4.147, 0.01696), (6.091, 4.679, -0.002381), (5.879, 5.129, 0.8084), (5.229, 5.44, 0.8088), (4.719, 5.532, 0.8117), (4.376, 5.265, 0.8125), (4.385, 4.695, 0.8056), (4.867, 4.217, 0.7926), (5.617, 3.629, 0.7994), (5.936, 3.657, 0.8162), (6.16, 4.116, 0.8184), (6.121, 4.678, 0.8153), (4.698, 5.535, 0.1664), (4.742, 5.503, 0.3027), (4.72, 5.527, 0.4969), (4.71, 5.543, 0.6395), (5.218, 5.48, 0.6547), (5.235, 5.437, 0.4913), (5.23, 5.438, 0.3268), (5.262, 5.422, 0.178), (6.099, 4.68, 0.1709), (6.081, 4.702, 0.3214), (6.094, 4.683, 0.4878), (6.119, 4.68, 0.647), (6.126, 4.148, 0.6289), (6.111, 4.145, 0.4976), (6.15, 4.139, 0.3165), (6.133, 4.134, 0.1679), (5.606, 3.618, 0.1591), (5.631, 3.596, 0.3184), (5.616, 3.62, 0.4793), (5.607, 3.613, 0.6498), (4.823, 4.21, 0.6658), (4.86, 4.204, 0.4873), (4.854, 4.224, 0.3022), (4.822, 4.216, 0.1665), (4.36, 5.291, 0.1758), (4.366, 5.273, 0.3377), (4.394, 5.233, 0.4864), (4.399, 5.25, 0.6659), (5.869, 5.099, 0.1697), (5.843, 5.124, 0.334), (5.865, 5.124, 0.4939), (5.87, 5.089, 0.6706), (5.941, 3.664, 0.1447), (5.924, 3.663, 0.3218), (5.929, 3.618, 0.4853), (5.964, 3.652, 0.6686), (4.388, 4.714, 0.1622), (4.403, 4.688, 0.3271), (4.387, 4.708, 0.487), (4.399, 4.711, 0.6342), (4.716, 5.535, 0.7673), (6.12, 4.678, 0.7719), (5.615, 3.625, 0.7608), (4.382, 5.261, 0.7747), (5.877, 5.119, 0.7729), (5.943, 3.655, 0.7782), (4.389, 4.699, 0.7615), (5.226, 5.45, 0.7691), (6.151, 4.124, 0.7695), (4.856, 4.215, 0.7599), (4.139, 5.624, 0.002774), (3.451, 5.41, 0.004373), (3.02, 5.082, -0.005903), (3.051, 4.617, -0.002612), (3.464, 4.26, -0.01141), (4.154, 4.289, 0.01742), (5.088, 4.43, -0.01939), (5.282, 4.699, 0.0003231), (5.032, 5.186, 0.01696), (4.605, 5.507, -0.002381), (4.129, 5.654, 0.8084), (3.462, 5.384, 0.8088), (3.05, 5.069, 0.8117), (3.015, 4.636, 0.8125), (3.443, 4.259, 0.8056), (4.121, 4.292, 0.7926), (5.061, 4.45, 0.7994), (5.256, 4.704, 0.8162), (5.067, 5.179, 0.8184), (4.626, 5.529, 0.8153), (3.033, 5.057, 0.1664), (3.087, 5.067, 0.3027), (3.054, 5.067, 0.4969), (3.035, 5.07, 0.6395), (3.425, 5.403, 0.6547), (3.468, 5.386, 0.4913), (3.464, 5.384, 0.3268), (3.497, 5.396, 0.178), (4.609, 5.514, 0.1709), (4.581, 5.515, 0.3214), (4.604, 5.512, 0.4878), (4.624, 5.529, 0.647), (5.021, 5.175, 0.6289), (5.013, 5.162, 0.4976), (5.044, 5.187, 0.3165), (5.036, 5.171, 0.1679), (5.062, 4.434, 0.1591), (5.095, 4.438, 0.3184), (5.067, 4.443, 0.4793), (5.066, 4.431, 0.6498), (4.096, 4.255, 0.6658), (4.126, 4.278, 0.4873), (4.107, 4.288, 0.3022), (4.091, 4.258, 0.1665), (2.986, 4.642, 0.1758), (3.003, 4.634, 0.3377), (3.052, 4.628, 0.4864), (3.043, 4.643, 0.6659), (4.146, 5.627, 0.1697), (4.109, 5.625, 0.334), (4.124, 5.641, 0.4939), (4.153, 5.621, 0.6706), (5.253, 4.712, 0.1447), (5.242, 4.699, 0.3218), (5.279, 4.673, 0.4853), (5.278, 4.721, 0.6686), (3.431, 4.273, 0.1622), (3.461, 4.267, 0.3271), (3.435, 4.269, 0.487), (3.441, 4.28, 0.6342), (2.915, 0.0743, 0.002774), (3.595, -0.1648, 0.004373), (4.137, -0.1593, -0.005903), (4.389, 0.2314, -0.002612), (4.271, 0.7651, -0.01141), (3.7, 1.154, 0.01742), (2.867, 1.598, -0.01939), (2.551, 1.498, 0.0003231), (2.461, 0.9582, 0.01696), (2.611, 0.446, -0.002381), (2.905, 0.04392, 0.8084), (3.602, -0.1382, 0.8088), (4.12, -0.1315, 0.8117), (4.406, 0.1954, 0.8125), (4.289, 0.7533, 0.8056), (3.725, 1.131, 0.7926), (2.877, 1.566, 0.7994), (2.569, 1.479, 0.8162), (2.437, 0.985, 0.8184), (2.582, 0.441, 0.8153), (4.141, -0.1311, 0.1664), (4.092, -0.1073, 0.3027), (4.118, -0.1267, 0.4969), (4.131, -0.1409, 0.6395), (3.62, -0.175, 0.6547), (3.595, -0.1361, 0.4913), (3.6, -0.1365, 0.3268), (3.566, -0.1267, 0.178), (2.604, 0.443, 0.1709), (2.625, 0.4252, 0.3214), (2.609, 0.4411, 0.4878), (2.583, 0.4396, 0.647), (2.476, 0.9604, 0.6289), (2.489, 0.9661, 0.4976), (2.45, 0.965, 0.3165), (2.466, 0.9727, 0.1679), (2.885, 1.579, 0.1591), (2.857, 1.596, 0.3184), (2.876, 1.575, 0.4793), (2.884, 1.584, 0.6498), (3.767, 1.146, 0.6658), (3.73, 1.146, 0.4873), (3.739, 1.127, 0.3022), (3.769, 1.141, 0.1665), (4.427, 0.1729, 0.1758), (4.417, 0.1901, 0.3377), (4.382, 0.2239, 0.4864), (4.381, 0.2061, 0.6659), (2.908, 0.07559, 0.1697), (2.939, 0.05537, 0.334), (2.917, 0.05102, 0.4939), (2.905, 0.08452, 0.6706), (2.566, 1.47, 0.1447), (2.583, 1.475, 0.3218), (2.569, 1.518, 0.4853), (2.541, 1.478, 0.6686), (4.29, 0.7347, 0.1622), (4.27, 0.7574, 0.3271), (4.289, 0.7404, 0.487), (4.278, 0.7352, 0.6342), (1.845, 1.522, 0.002774), (2.126, 0.8592, 0.004373), (2.496, 0.4628, -0.005903), (2.955, 0.5398, -0.002612), (3.269, 0.9869, -0.01141), (3.171, 1.671, 0.01742), (2.937, 2.586, -0.01939), (2.65, 2.752, 0.0003231), (2.191, 2.454, 0.01696), (1.914, 1.997, -0.002381), (1.815, 1.51, 0.8084), (2.151, 0.8721, 0.8088), (2.505, 0.4938, 0.8117), (2.94, 0.5029, 0.8125), (3.272, 0.9661, 0.8056), (3.171, 1.637, 0.7926), (2.92, 2.557, 0.7994), (2.648, 2.725, 0.8162), (2.195, 2.49, 0.8184), (1.89, 2.016, 0.8153), (2.519, 0.4789, 0.1664), (2.504, 0.531, 0.3027), (2.507, 0.4987, 0.4969), (2.506, 0.4793, 0.6395), (2.136, 0.8339, 0.6547), (2.148, 0.8784, 0.4913), (2.151, 0.8745, 0.3268), (2.135, 0.9062, 0.178), (1.907, 2.001, 0.1709), (1.908, 1.973, 0.3214), (1.909, 1.996, 0.4878), (1.891, 2.014, 0.647), (2.203, 2.444, 0.6289), (2.216, 2.438, 0.4976), (2.189, 2.466, 0.3165), (2.205, 2.46, 0.1679), (2.936, 2.559, 0.1591), (2.929, 2.591, 0.3184), (2.927, 2.563, 0.4793), (2.938, 2.563, 0.6498), (3.211, 1.616, 0.6658), (3.185, 1.643, 0.4873), (3.177, 1.624, 0.3022), (3.208, 1.611, 0.1665), (2.937, 0.4727, 0.1758), (2.943, 0.4913, 0.3377), (2.944, 0.54, 0.4864), (2.93, 0.5292, 0.6659), (1.841, 1.528, 0.1697), (1.847, 1.492, 0.334), (1.829, 1.505, 0.4939), (1.846, 1.537, 0.6706), (2.64, 2.722, 0.1447), (2.655, 2.712, 0.3218), (2.677, 2.752, 0.4853), (2.629, 2.745, 0.6686), (3.259, 0.9527, 0.1622), (3.262, 0.9828, 0.3271), (3.263, 0.957, 0.487), (3.252, 0.9617, 0.6342), (-0.2857, 3.594, 0.00683), (0.4876, 4.271, 0.01077), (1.466, 5.572, -0.01453), (2.107, 5.738, -0.006432), (2.602, 6.7, -0.0281), (2.264, 7.484, 0.04288), (1.722, 8.25, -0.04774), (0.9005, 7.677, 0.0007956), (0.1765, 7.442, 0.04176), (-0.5882, 6.752, -0.005862), (-1.6, 5.996, -0.009474), (-2.104, 5.225, -0.008531), (-1.468, 4.389, -0.001415), (-0.6498, 4.262, 0.0007262), (-0.2972, 3.596, 2.166), (0.526, 4.328, 2.166), (1.468, 5.626, 2.166), (2.098, 5.679, 2.166), (2.606, 6.649, 2.166), (2.306, 7.469, 2.166), (1.736, 8.222, 2.166), (0.9011, 7.668, 2.166), (0.1779, 7.46, 2.166), (-0.5961, 6.744, 2.166), (-1.56, 6.057, 2.166), (-2.107, 5.23, 2.166), (-1.467, 4.387, 2.166), (-0.6495, 4.274, 2.166), (-0.6372, 4.302, 0.3447), (-0.6737, 4.245, 0.6735), (-0.6811, 4.24, 1.051), (-0.6399, 4.245, 1.454), (-0.6623, 4.309, 1.82), (-1.516, 4.387, 1.812), (-1.432, 4.389, 1.454), (-1.489, 4.437, 1.028), (-1.466, 4.398, 0.7454), (-1.459, 4.37, 0.3355), (1.729, 8.144, 0.3729), (1.729, 8.221, 0.7317), (1.737, 8.22, 1.087), (1.69, 8.24, 1.482), (1.728, 8.224, 1.826), (2.315, 7.436, 1.796), (2.305, 7.468, 1.445), (2.26, 7.465, 1.076), (2.333, 7.455, 0.6704), (2.363, 7.466, 0.3861), (-0.3091, 3.592, 0.3403), (-0.2734, 3.606, 0.7353), (-0.2999, 3.587, 1.074), (-0.33, 3.621, 1.428), (-0.3203, 3.58, 1.785), (0.901, 7.668, 0.361), (0.9651, 7.667, 0.7613), (0.9008, 7.667, 1.083), (0.8956, 7.629, 1.388), (0.9623, 7.656, 1.815), (0.188, 7.403, 0.3937), (0.1908, 7.437, 0.7534), (0.1674, 7.504, 1.08), (0.1454, 7.469, 1.483), (0.1788, 7.46, 1.822), (0.5575, 4.288, 0.3834), (0.515, 4.28, 0.7379), (0.5316, 4.346, 1.134), (0.5211, 4.282, 1.4), (0.5543, 4.29, 1.797), (-0.5446, 6.79, 0.3559), (-0.6347, 6.713, 0.7683), (-0.6021, 6.735, 1.082), (-0.6115, 6.78, 1.449), (-0.5969, 6.746, 1.804), (1.443, 5.618, 0.3225), (1.438, 5.599, 0.697), (1.517, 5.608, 1.139), (1.497, 5.595, 1.434), (1.488, 5.609, 1.754), (-1.542, 6.002, 0.3766), (-1.564, 6.101, 0.7143), (-1.547, 6.064, 1.077), (-1.514, 6.066, 1.431), (-1.533, 6.067, 1.827), (2.155, 5.684, 0.3583), (2.141, 5.678, 0.6958), (2.068, 5.65, 1.028), (2.126, 5.67, 1.447), (2.082, 5.655, 1.812), (-2.129, 5.242, 0.3828), (-2.067, 5.273, 0.7206), (-2.132, 5.261, 1.082), (-2.102, 5.267, 1.501), (-2.149, 5.236, 1.814), (2.634, 6.666, 0.3755), (2.575, 6.602, 0.6982), (2.607, 6.645, 1.089), (2.675, 6.62, 1.462), (2.614, 6.646, 1.807), (-0.687, 4.279, 2.071), (1.667, 8.247, 2.106), (-0.2782, 3.611, 2.067), (0.8929, 7.589, 2.104), (0.1705, 7.441, 2.106), (0.5642, 4.324, 2.102), (-0.6075, 6.746, 2.1), (1.529, 5.659, 2.085), (-1.549, 6.065, 2.101), (2.086, 5.693, 2.083), (-2.09, 5.244, 2.093), (2.59, 6.634, 2.102), (-1.505, 4.348, 2.087), (2.275, 7.467, 2.087), (1.762, 6.169, 0.00683), (1.337, 5.233, 0.01077), (0.9838, 3.644, -0.01453), (0.468, 3.228, -0.006432), (0.4157, 2.147, -0.0281), (1.047, 1.573, 0.04288), (1.857, 1.1, -0.04774), (2.368, 1.961, 0.0007956), (2.961, 2.551, 0.1175), (3.34, 3.421, 0.07357), (3.906, 4.446, 0.07029), (4.092, 5.435, -0.008531), (3.166, 5.933, -0.001415), (2.369, 5.711, 0.0007262), (1.773, 6.172, 2.166), (1.326, 5.165, 2.166), (1.004, 3.594, 2.166), (0.4528, 3.285, 2.166), (0.3904, 2.192, 2.166), (1.002, 1.569, 2.166), (1.832, 1.119, 2.166), (2.364, 1.969, 2.166), (2.936, 2.457, 2.166), (3.346, 3.429, 2.166), (3.94, 4.452, 2.166), (4.096, 5.431, 2.166), (3.166, 5.935, 2.166), (2.374, 5.7, 2.166), (2.375, 5.669, 0.3447), (2.384, 5.736, 0.6735), (2.389, 5.744, 1.051), (2.353, 5.723, 1.454), (2.4, 5.673, 1.82), (3.209, 5.955, 1.812), (3.134, 5.918, 1.454), (3.206, 5.899, 1.028), (3.169, 5.924, 0.7454), (3.151, 5.947, 0.3355), (1.806, 1.193, 0.3729), (1.838, 1.123, 0.7317), (1.83, 1.12, 1.087), (1.882, 1.122, 1.482), (1.841, 1.12, 1.826), (0.9804, 1.595, 1.796), (1.003, 1.571, 1.445), (1.043, 1.592, 1.076), (0.9719, 1.571, 0.6704), (0.9494, 1.549, 0.3861), (1.782, 6.181, 0.3403), (1.756, 6.153, 0.7353), (1.772, 6.181, 1.074), (1.813, 6.163, 1.428), (1.787, 6.196, 1.785), (2.364, 1.969, 0.361), (2.305, 1.943, 0.7613), (2.364, 1.97, 1.083), (2.353, 2.006, 1.388), (2.303, 1.954, 1.815), (2.937, 2.577, 0.3945), (2.948, 2.545, 0.7594), (2.995, 2.495, 1.08), (3.0, 2.536, 1.482), (2.967, 2.53, 1.822), (1.281, 5.188, 0.3834), (1.316, 5.213, 0.7379), (1.328, 5.146, 1.134), (1.311, 5.209, 1.4), (1.284, 5.188, 1.797), (3.123, 3.526, 2.054), (2.702, 2.572, 2.041), (3.68, 4.556, 2.172), (3.094, 3.53, 2.113), (2.686, 2.558, 2.101), (1.024, 3.612, 0.3225), (1.02, 3.631, 0.697), (0.9515, 3.59, 1.139), (0.9649, 3.61, 1.434), (0.9789, 3.601, 1.754), (3.862, 4.426, 0.367), (3.92, 4.346, 0.7105), (3.892, 4.371, 1.074), (3.863, 4.355, 1.43), (3.88, 4.362, 1.831), (0.4024, 3.258, 0.3583), (0.4126, 3.269, 0.6958), (0.4679, 3.325, 1.028), (0.4227, 3.282, 1.447), (0.457, 3.314, 1.812), (4.122, 5.429, 0.3828), (4.078, 5.375, 0.7206), (4.132, 5.414, 1.082), (4.107, 5.396, 1.501), (4.137, 5.443, 1.814), (0.3721, 2.166, 0.3755), (0.3996, 2.248, 0.6982), (0.3874, 2.195, 1.089), (0.3152, 2.19, 1.462), (0.3817, 2.191, 1.807), (2.41, 5.711, 2.071), (1.906, 1.125, 2.106), (1.762, 6.15, 2.067), (2.339, 2.044, 2.104), (2.806, 2.605, 1.984), (1.289, 5.153, 2.102), (3.196, 3.491, 1.996), (0.962, 3.538, 2.085), (3.722, 4.431, 2.047), (0.4687, 3.278, 2.083), (4.086, 5.412, 2.093), (0.3991, 2.213, 2.102), (3.184, 5.986, 2.087), (1.029, 1.584, 2.087), (2.93, 2.474, 0.04176), (3.342, 3.418, -0.005862), (3.951, 4.524, -0.009474), (2.904, 2.504, 0.3937), (2.915, 2.472, 0.7534), (2.964, 2.421, 1.08), (2.97, 2.462, 1.483), (2.936, 2.456, 1.822), (3.901, 4.495, 0.3766), (3.961, 4.414, 0.7143), (3.931, 4.44, 1.077), (3.902, 4.425, 1.431), (3.919, 4.432, 1.827), (2.935, 2.477, 2.106), (3.933, 4.441, 2.101), (3.685, 3.296, 0.1211), (3.585, 3.27, 0.3905), (3.521, 3.42, 0.7871), (3.413, 3.419, 1.085), (3.336, 3.421, 1.446), (3.212, 3.482, 1.775), (4.051, 4.195, 0.4391), (4.023, 4.186, 0.7925), (3.951, 4.354, 1.131), (3.825, 4.374, 1.464), (3.73, 4.423, 1.851), (3.266, 2.622, 0.4063), (3.162, 2.595, 0.7603), (3.061, 2.475, 1.082), (2.955, 2.557, 1.463), (2.828, 2.586, 1.78), (3.16, 3.509, 1.984), (3.47, 2.776, 0.152), (4.072, 3.978, 0.165), (2.77, 2.623, 1.972), (3.686, 4.449, 2.035), (3.691, 4.538, 2.109), (3.67, 4.458, 2.029), (3.144, 3.518, 1.978), (2.754, 2.631, 1.966), (2.669, 2.296, 0.00683), (2.286, 3.25, 0.01077), (1.383, 4.604, -0.01453), (1.439, 5.265, -0.006432), (0.6946, 6.05, -0.0281), (-0.1568, 5.991, 0.04288), (-1.059, 5.733, -0.04774), (-0.79, 4.768, 0.0007956), (-0.8082, 4.007, 0.04176), (-0.411, 3.057, -0.005862), (-0.03236, 1.852, -0.009474), (0.5276, 1.121, -0.008531), (1.528, 1.445, -0.001415), (1.918, 2.174, 0.0007262), (2.663, 2.286, 2.166), (2.245, 3.306, 2.166), (1.333, 4.624, 2.166), (1.491, 5.236, 2.166), (0.7444, 6.037, 2.166), (-0.1285, 6.026, 2.166), (-1.027, 5.737, 2.166), (-0.7815, 4.766, 2.166), (-0.8247, 4.014, 2.166), (-0.4056, 3.047, 2.166), (-0.07748, 1.91, 2.166), (0.522, 1.12, 2.166), (1.529, 1.444, 2.166), (1.907, 2.179, 2.166), (1.884, 2.199, 0.3447), (1.926, 2.146, 0.6735), (1.928, 2.137, 1.051), (1.938, 2.178, 1.454), (1.869, 2.178, 1.82), (1.514, 1.399, 1.812), (1.539, 1.478, 1.454), (1.475, 1.44, 1.028), (1.519, 1.449, 0.7454), (1.548, 1.447, 0.3355), (-0.9566, 5.705, 0.3729), (-1.029, 5.731, 0.7317), (-1.025, 5.738, 1.087), (-1.06, 5.699, 1.482), (-1.033, 5.73, 1.826), (-0.09473, 6.023, 1.796), (-0.128, 6.024, 1.445), (-0.1406, 5.98, 1.076), (-0.1063, 6.046, 0.6704), (-0.1068, 6.078, 0.3861), (2.664, 2.274, 0.3403), (2.662, 2.312, 0.7353), (2.671, 2.281, 1.074), (2.629, 2.263, 1.428), (2.671, 2.259, 1.785), (-0.7816, 4.766, 0.361), (-0.7594, 4.826, 0.7613), (-0.7805, 4.765, 1.083), (-0.7467, 4.748, 1.388), (-0.75, 4.819, 1.815), (-0.7678, 4.005, 0.3937), (-0.7989, 4.019, 0.7534), (-0.8697, 4.019, 1.08), (-0.8442, 3.987, 1.483), (-0.8245, 4.015, 1.822), (2.293, 3.322, 0.3834), (2.287, 3.279, 0.7379), (2.23, 3.317, 1.134), (2.287, 3.285, 1.4), (2.291, 3.32, 1.797), (-0.4323, 3.111, 0.3559), (-0.3897, 3.0, 0.7683), (-0.3994, 3.038, 1.082), (-0.445, 3.044, 1.449), (-0.4083, 3.047, 1.804), (1.332, 4.598, 0.3225), (1.348, 4.587, 0.697), (1.367, 4.665, 1.139), (1.371, 4.642, 1.434), (1.355, 4.638, 1.754), (-0.01886, 1.909, 0.3766), (-0.1192, 1.921, 0.7143), (-0.07979, 1.924, 1.077), (-0.07058, 1.957, 1.431), (-0.07738, 1.939, 1.827), (1.506, 5.291, 0.3583), (1.507, 5.276, 0.6958), (1.509, 5.198, 1.028), (1.51, 5.26, 1.447), (1.509, 5.213, 1.812), (0.5031, 1.103, 0.3828), (0.4945, 1.172, 0.7206), (0.4847, 1.106, 1.082), (0.4886, 1.137, 1.501), (0.5028, 1.082, 1.814), (0.7379, 6.068, 0.3755), (0.7782, 5.992, 0.6982), (0.7487, 6.037, 1.089), (0.7948, 6.093, 1.462), (0.7499, 6.044, 1.807), (1.89, 2.145, 2.071), (-1.075, 5.68, 2.106), (2.655, 2.309, 2.067), (-0.7098, 4.732, 2.104), (-0.8092, 4.001, 2.106), (2.262, 3.34, 2.102), (-0.4118, 3.037, 2.1), (1.322, 4.693, 2.085), (-0.08036, 1.923, 2.101), (1.475, 5.23, 2.083), (0.5151, 1.141, 2.093), (0.7535, 6.016, 2.102), (1.554, 1.395, 2.087), (-0.1367, 5.996, 2.087), (2.039, 4.877, 1.209), (2.671, 4.857, 1.212), (3.187, 5.112, 1.196), (3.453, 5.768, 1.201), (3.375, 6.452, 1.188), (2.857, 6.728, 1.232), (2.093, 6.961, 1.176), (1.786, 6.679, 1.206), (1.665, 5.891, 1.231), (1.774, 5.252, 1.202), (2.027, 4.83, 2.436), (2.679, 4.897, 2.436), (3.173, 5.143, 2.441), (3.466, 5.726, 2.442), (3.391, 6.443, 2.431), (2.879, 6.708, 2.412), (2.101, 6.921, 2.422), (1.802, 6.66, 2.448), (1.644, 5.917, 2.451), (1.746, 5.231, 2.446), (3.192, 5.153, 1.459), (3.147, 5.164, 1.666), (3.171, 5.149, 1.961), (3.183, 5.136, 2.179), (2.694, 4.854, 2.202), (2.673, 4.897, 1.953), (2.677, 4.899, 1.703), (2.646, 4.897, 1.476), (1.767, 5.244, 1.465), (1.786, 5.229, 1.694), (1.772, 5.244, 1.948), (1.747, 5.23, 2.19), (1.679, 5.901, 2.162), (1.693, 5.915, 1.963), (1.655, 5.895, 1.687), (1.671, 5.913, 1.461), (2.11, 6.943, 1.447), (2.084, 6.954, 1.69), (2.101, 6.934, 1.935), (2.109, 6.949, 2.194), (2.92, 6.748, 2.219), (2.885, 6.731, 1.947), (2.892, 6.708, 1.665), (2.922, 6.741, 1.459), (3.484, 5.704, 1.473), (3.477, 5.724, 1.719), (3.445, 5.754, 1.946), (3.443, 5.729, 2.219), (2.033, 4.875, 1.463), (2.061, 4.862, 1.714), (2.039, 4.845, 1.957), (2.031, 4.886, 2.226), (1.798, 6.647, 1.426), (1.815, 6.66, 1.695), (1.804, 6.714, 1.944), (1.775, 6.646, 2.223), (3.391, 6.418, 1.452), (3.373, 6.44, 1.703), (3.391, 6.426, 1.946), (3.38, 6.414, 2.17), (2.23, 2.095, 0.00683), (2.622, 3.046, 0.01077), (2.92, 4.646, -0.01453), (3.421, 5.079, -0.006432), (3.436, 6.161, -0.0281), (2.786, 6.713, 0.04288), (1.96, 7.159, -0.04774), (1.479, 6.28, 0.0007956), (0.9344, 5.748, 0.04176), (0.5557, 4.791, -0.005862), (-0.01465, 3.663, -0.009474), (-0.1244, 2.749, -0.008531), (0.8178, 2.283, -0.001415), (1.607, 2.532, 0.0007262), (2.218, 2.092, 2.166), (2.631, 3.114, 2.166), (2.898, 4.695, 2.166), (3.439, 5.023, 2.166), (3.463, 6.117, 2.166), (2.83, 6.719, 2.166), (1.985, 7.14, 2.166), (1.483, 6.273, 2.166), (0.9277, 5.765, 2.166), (0.5523, 4.779, 2.166), (-0.006607, 3.736, 2.166), (-0.1286, 2.753, 2.166), (0.8185, 2.281, 2.166), (1.601, 2.544, 2.166), (1.6, 2.574, 0.3447), (1.593, 2.506, 0.6735), (1.588, 2.499, 1.051), (1.623, 2.521, 1.454), (1.574, 2.569, 1.82), (0.7757, 2.259, 1.812), (0.8497, 2.299, 1.454), (0.7769, 2.316, 1.028), (0.815, 2.292, 0.7454), (0.8339, 2.27, 0.3355), (2.014, 7.067, 0.3729), (1.98, 7.136, 0.7317), (1.987, 7.139, 1.087), (1.936, 7.135, 1.482), (1.977, 7.139, 1.826), (2.853, 6.693, 1.796), (2.829, 6.717, 1.445), (2.79, 6.695, 1.076), (2.861, 6.718, 0.6704), (2.882, 6.741, 0.3861), (2.21, 2.083, 0.3403), (2.235, 2.112, 0.7353), (2.22, 2.083, 1.074), (2.178, 2.1, 1.428), (2.205, 2.067, 1.785), (1.483, 6.273, 0.361), (1.541, 6.3, 0.7613), (1.483, 6.271, 1.083), (1.495, 6.235, 1.388), (1.543, 6.289, 1.815), (0.962, 5.718, 0.3937), (0.9494, 5.75, 0.7534), (0.8987, 5.799, 1.08), (0.8945, 5.759, 1.483), (0.9284, 5.765, 1.822), (2.677, 3.092, 0.3834), (2.642, 3.066, 0.7379), (2.628, 3.132, 1.134), (2.647, 3.07, 1.4), (2.673, 3.092, 1.797), (0.5779, 4.844, 0.3559), (0.5313, 4.735, 0.7683), (0.5508, 4.769, 1.082), (0.5224, 4.805, 1.449), (0.5505, 4.781, 1.804), (2.879, 4.677, 0.3225), (2.883, 4.658, 0.697), (2.951, 4.7, 1.139), (2.938, 4.68, 1.434), (2.924, 4.689, 1.754), (0.0346, 3.695, 0.3766), (-0.02882, 3.773, 0.7143), (0.001801, 3.748, 1.077), (0.03097, 3.765, 1.431), (0.01391, 3.757, 1.827), (3.488, 5.052, 0.3583), (3.478, 5.04, 0.6958), (3.425, 4.983, 1.028), (3.468, 5.027, 1.447), (3.435, 4.994, 1.812), (-0.1542, 2.753, 0.3828), (-0.1124, 2.809, 0.7206), (-0.1651, 2.769, 1.082), (-0.1411, 2.788, 1.501), (-0.1689, 2.739, 1.814), (3.481, 6.144, 0.3755), (3.456, 6.061, 0.6982), (3.466, 6.114, 1.089), (3.538, 6.122, 1.462), (3.472, 6.118, 1.807), (1.566, 2.531, 2.071), (1.912, 7.132, 2.106), (2.229, 2.114, 2.067), (1.511, 6.198, 2.104), (0.9296, 5.744, 2.106), (2.667, 3.127, 2.102), (0.541, 4.777, 2.1), (2.938, 4.752, 2.085), (0.0005488, 3.748, 2.101), (3.422, 5.03, 2.083), (-0.1194, 2.772, 2.093), (3.455, 6.096, 2.102), (0.8024, 2.229, 2.087), (2.804, 6.703, 2.087)], [], [(10, 9, 8, 7, 6, 5, 4, 3, 2, 1, 0, 13, 12, 11), (24, 25, 26, 27, 14, 15, 16, 17, 18, 19, 20, 21, 22, 23), (110, 98, 27, 26), (111, 99, 20, 19), (98, 100, 14, 27), (99, 101, 21, 20), (101, 102, 22, 21), (100, 103, 15, 14), (102, 104, 23, 22), (103, 105, 16, 15), (104, 106, 24, 23), (105, 107, 17, 16), (106, 108, 25, 24), (107, 109, 18, 17), (108, 110, 26, 25), (109, 111, 19, 18), (4, 5, 47, 93), (93, 47, 46, 94), (94, 46, 45, 95), (95, 45, 44, 96), (96, 44, 43, 97), (11, 12, 37, 88), (88, 37, 36, 89), (89, 36, 35, 90), (90, 35, 34, 91), (91, 34, 33, 92), (3, 4, 93, 83), (83, 93, 94, 84), (84, 94, 95, 85), (85, 95, 96, 86), (86, 96, 97, 87), (10, 11, 88, 78), (78, 88, 89, 79), (79, 89, 90, 80), (80, 90, 91, 81), (81, 91, 92, 82), (2, 3, 83, 73), (73, 83, 84, 74), (74, 84, 85, 75), (75, 85, 86, 76), (76, 86, 87, 77), (9, 10, 78, 68), (68, 78, 79, 69), (69, 79, 80, 70), (70, 80, 81, 71), (71, 81, 82, 72), (1, 2, 73, 63), (63, 73, 74, 64), (64, 74, 75, 65), (65, 75, 76, 66), (66, 76, 77, 67), (8, 9, 68, 58), (58, 68, 69, 59), (59, 69, 70, 60), (60, 70, 71, 61), (61, 71, 72, 62), (0, 1, 63, 48), (48, 63, 64, 49), (49, 64, 65, 50), (50, 65, 66, 51), (51, 66, 67, 52), (7, 8, 58, 53), (53, 58, 59, 54), (54, 59, 60, 55), (55, 60, 61, 56), (56, 61, 62, 57), (6, 7, 53, 38), (38, 53, 54, 39), (39, 54, 55, 40), (40, 55, 56, 41), (41, 56, 57, 42), (13, 0, 48, 28), (28, 48, 49, 29), (29, 49, 50, 30), (30, 50, 51, 31), (31, 51, 52, 32), (5, 6, 38, 47), (47, 38, 39, 46), (46, 39, 40, 45), (45, 40, 41, 44), (44, 41, 42, 43), (12, 13, 28, 37), (37, 28, 29, 36), (36, 29, 30, 35), (35, 30, 31, 34), (34, 31, 32, 33), (97, 43, 111, 109), (92, 33, 110, 108), (87, 97, 109, 107), (82, 92, 108, 106), (77, 87, 107, 105), (72, 82, 106, 104), (67, 77, 105, 103), (62, 72, 104, 102), (52, 67, 103, 100), (57, 62, 102, 101), (42, 57, 101, 99), (32, 52, 100, 98), (43, 42, 99, 111), (33, 32, 98, 110), (116, 115, 114, 113, 112, 121, 120, 119, 118, 117), (126, 127, 128, 129, 130, 131, 122, 123, 124, 125), (179, 172, 124, 123), (180, 173, 131, 130), (181, 174, 128, 127), (172, 175, 125, 124), (173, 176, 122, 131), (174, 177, 129, 128), (175, 178, 126, 125), (176, 179, 123, 122), (177, 180, 130, 129), (178, 181, 127, 126), (116, 117, 155, 168), (168, 155, 154, 169), (169, 154, 153, 170), (170, 153, 152, 171), (119, 120, 147, 164), (164, 147, 146, 165), (165, 146, 145, 166), (166, 145, 144, 167), (112, 113, 139, 160), (160, 139, 138, 161), (161, 138, 137, 162), (162, 137, 136, 163), (115, 116, 168, 156), (156, 168, 169, 157), (157, 169, 170, 158), (158, 170, 171, 159), (118, 119, 164, 148), (148, 164, 165, 149), (149, 165, 166, 150), (150, 166, 167, 151), (121, 112, 160, 140), (140, 160, 161, 141), (141, 161, 162, 142), (142, 162, 163, 143), (114, 115, 156, 132), (132, 156, 157, 133), (133, 157, 158, 134), (134, 158, 159, 135), (117, 118, 148, 155), (155, 148, 149, 154), (154, 149, 150, 153), (153, 150, 151, 152), (120, 121, 140, 147), (147, 140, 141, 146), (146, 141, 142, 145), (145, 142, 143, 144), (113, 114, 132, 139), (139, 132, 133, 138), (138, 133, 134, 137), (137, 134, 135, 136), (171, 152, 181, 178), (167, 144, 180, 177), (163, 136, 179, 176), (159, 171, 178, 175), (151, 167, 177, 174), (143, 163, 176, 173), (135, 159, 175, 172), (152, 151, 174, 181), (144, 143, 173, 180), (136, 135, 172, 179), (186, 185, 184, 183, 182, 191, 190, 189, 188, 187), (196, 197, 198, 199, 200, 201, 192, 193, 194, 195), (206, 205, 194, 193), (214, 213, 201, 200), (222, 221, 198, 197), (205, 229, 195, 194), (213, 233, 192, 201), (221, 237, 199, 198), (229, 241, 196, 195), (233, 206, 193, 192), (237, 214, 200, 199), (241, 222, 197, 196), (186, 187, 225, 238), (238, 225, 224, 239), (239, 224, 223, 240), (240, 223, 222, 241), (189, 190, 217, 234), (234, 217, 216, 235), (235, 216, 215, 236), (236, 215, 214, 237), (182, 183, 209, 230), (230, 209, 208, 231), (231, 208, 207, 232), (232, 207, 206, 233), (185, 186, 238, 226), (226, 238, 239, 227), (227, 239, 240, 228), (228, 240, 241, 229), (188, 189, 234, 218), (218, 234, 235, 219), (219, 235, 236, 220), (220, 236, 237, 221), (191, 182, 230, 210), (210, 230, 231, 211), (211, 231, 232, 212), (212, 232, 233, 213), (184, 185, 226, 202), (202, 226, 227, 203), (203, 227, 228, 204), (204, 228, 229, 205), (187, 188, 218, 225), (225, 218, 219, 224), (224, 219, 220, 223), (223, 220, 221, 222), (190, 191, 210, 217), (217, 210, 211, 216), (216, 211, 212, 215), (215, 212, 213, 214), (183, 184, 202, 209), (209, 202, 203, 208), (208, 203, 204, 207), (207, 204, 205, 206), (246, 245, 244, 243, 242, 251, 250, 249, 248, 247), (256, 257, 258, 259, 260, 261, 252, 253, 254, 255), (266, 265, 254, 253), (274, 273, 261, 260), (282, 281, 258, 257), (265, 289, 255, 254), (273, 293, 252, 261), (281, 297, 259, 258), (289, 301, 256, 255), (293, 266, 253, 252), (297, 274, 260, 259), (301, 282, 257, 256), (246, 247, 285, 298), (298, 285, 284, 299), (299, 284, 283, 300), (300, 283, 282, 301), (249, 250, 277, 294), (294, 277, 276, 295), (295, 276, 275, 296), (296, 275, 274, 297), (242, 243, 269, 290), (290, 269, 268, 291), (291, 268, 267, 292), (292, 267, 266, 293), (245, 246, 298, 286), (286, 298, 299, 287), (287, 299, 300, 288), (288, 300, 301, 289), (248, 249, 294, 278), (278, 294, 295, 279), (279, 295, 296, 280), (280, 296, 297, 281), (251, 242, 290, 270), (270, 290, 291, 271), (271, 291, 292, 272), (272, 292, 293, 273), (244, 245, 286, 262), (262, 286, 287, 263), (263, 287, 288, 264), (264, 288, 289, 265), (247, 248, 278, 285), (285, 278, 279, 284), (284, 279, 280, 283), (283, 280, 281, 282), (250, 251, 270, 277), (277, 270, 271, 276), (276, 271, 272, 275), (275, 272, 273, 274), (243, 244, 262, 269), (269, 262, 263, 268), (268, 263, 264, 267), (267, 264, 265, 266), (306, 305, 304, 303, 302, 311, 310, 309, 308, 307), (316, 317, 318, 319, 320, 321, 312, 313, 314, 315), (326, 325, 314, 313), (334, 333, 321, 320), (342, 341, 318, 317), (325, 349, 315, 314), (333, 353, 312, 321), (341, 357, 319, 318), (349, 361, 316, 315), (353, 326, 313, 312), (357, 334, 320, 319), (361, 342, 317, 316), (306, 307, 345, 358), (358, 345, 344, 359), (359, 344, 343, 360), (360, 343, 342, 361), (309, 310, 337, 354), (354, 337, 336, 355), (355, 336, 335, 356), (356, 335, 334, 357), (302, 303, 329, 350), (350, 329, 328, 351), (351, 328, 327, 352), (352, 327, 326, 353), (305, 306, 358, 346), (346, 358, 359, 347), (347, 359, 360, 348), (348, 360, 361, 349), (308, 309, 354, 338), (338, 354, 355, 339), (339, 355, 356, 340), (340, 356, 357, 341), (311, 302, 350, 330), (330, 350, 351, 331), (331, 351, 352, 332), (332, 352, 353, 333), (304, 305, 346, 322), (322, 346, 347, 323), (323, 347, 348, 324), (324, 348, 349, 325), (307, 308, 338, 345), (345, 338, 339, 344), (344, 339, 340, 343), (343, 340, 341, 342), (310, 311, 330, 337), (337, 330, 331, 336), (336, 331, 332, 335), (335, 332, 333, 334), (303, 304, 322, 329), (329, 322, 323, 328), (328, 323, 324, 327), (327, 324, 325, 326), (366, 365, 364, 363, 362, 371, 370, 369, 368, 367), (376, 377, 378, 379, 380, 381, 372, 373, 374, 375), (386, 385, 374, 373), (394, 393, 381, 380), (402, 401, 378, 377), (385, 409, 375, 374), (393, 413, 372, 381), (401, 417, 379, 378), (409, 421, 376, 375), (413, 386, 373, 372), (417, 394, 380, 379), (421, 402, 377, 376), (366, 367, 405, 418), (418, 405, 404, 419), (419, 404, 403, 420), (420, 403, 402, 421), (369, 370, 397, 414), (414, 397, 396, 415), (415, 396, 395, 416), (416, 395, 394, 417), (362, 363, 389, 410), (410, 389, 388, 411), (411, 388, 387, 412), (412, 387, 386, 413), (365, 366, 418, 406), (406, 418, 419, 407), (407, 419, 420, 408), (408, 420, 421, 409), (368, 369, 414, 398), (398, 414, 415, 399), (399, 415, 416, 400), (400, 416, 417, 401), (371, 362, 410, 390), (390, 410, 411, 391), (391, 411, 412, 392), (392, 412, 413, 393), (364, 365, 406, 382), (382, 406, 407, 383), (383, 407, 408, 384), (384, 408, 409, 385), (367, 368, 398, 405), (405, 398, 399, 404), (404, 399, 400, 403), (403, 400, 401, 402), (370, 371, 390, 397), (397, 390, 391, 396), (396, 391, 392, 395), (395, 392, 393, 394), (363, 364, 382, 389), (389, 382, 383, 388), (388, 383, 384, 387), (387, 384, 385, 386), (426, 425, 424, 423, 422, 431, 430, 429, 428, 427), (436, 437, 438, 439, 440, 441, 432, 433, 434, 435), (446, 445, 434, 433), (454, 453, 441, 440), (462, 461, 438, 437), (445, 469, 435, 434), (453, 473, 432, 441), (461, 477, 439, 438), (469, 481, 436, 435), (473, 446, 433, 432), (477, 454, 440, 439), (481, 462, 437, 436), (426, 427, 465, 478), (478, 465, 464, 479), (479, 464, 463, 480), (480, 463, 462, 481), (429, 430, 457, 474), (474, 457, 456, 475), (475, 456, 455, 476), (476, 455, 454, 477), (422, 423, 449, 470), (470, 449, 448, 471), (471, 448, 447, 472), (472, 447, 446, 473), (425, 426, 478, 466), (466, 478, 479, 467), (467, 479, 480, 468), (468, 480, 481, 469), (428, 429, 474, 458), (458, 474, 475, 459), (459, 475, 476, 460), (460, 476, 477, 461), (431, 422, 470, 450), (450, 470, 471, 451), (451, 471, 472, 452), (452, 472, 473, 453), (424, 425, 466, 442), (442, 466, 467, 443), (443, 467, 468, 444), (444, 468, 469, 445), (427, 428, 458, 465), (465, 458, 459, 464), (464, 459, 460, 463), (463, 460, 461, 462), (430, 431, 450, 457), (457, 450, 451, 456), (456, 451, 452, 455), (455, 452, 453, 454), (423, 424, 442, 449), (449, 442, 443, 448), (448, 443, 444, 447), (447, 444, 445, 446), (486, 485, 484, 483, 482, 491, 490, 489, 488, 487), (496, 497, 498, 499, 500, 501, 492, 493, 494, 495), (506, 505, 494, 493), (514, 513, 501, 500), (522, 521, 498, 497), (505, 529, 495, 494), (513, 533, 492, 501), (521, 537, 499, 498), (529, 541, 496, 495), (533, 506, 493, 492), (537, 514, 500, 499), (541, 522, 497, 496), (486, 487, 525, 538), (538, 525, 524, 539), (539, 524, 523, 540), (540, 523, 522, 541), (489, 490, 517, 534), (534, 517, 516, 535), (535, 516, 515, 536), (536, 515, 514, 537), (482, 483, 509, 530), (530, 509, 508, 531), (531, 508, 507, 532), (532, 507, 506, 533), (485, 486, 538, 526), (526, 538, 539, 527), (527, 539, 540, 528), (528, 540, 541, 529), (488, 489, 534, 518), (518, 534, 535, 519), (519, 535, 536, 520), (520, 536, 537, 521), (491, 482, 530, 510), (510, 530, 531, 511), (511, 531, 532, 512), (512, 532, 533, 513), (484, 485, 526, 502), (502, 526, 527, 503), (503, 527, 528, 504), (504, 528, 529, 505), (487, 488, 518, 525), (525, 518, 519, 524), (524, 519, 520, 523), (523, 520, 521, 522), (490, 491, 510, 517), (517, 510, 511, 516), (516, 511, 512, 515), (515, 512, 513, 514), (483, 484, 502, 509), (509, 502, 503, 508), (508, 503, 504, 507), (507, 504, 505, 506), (552, 551, 550, 549, 548, 547, 546, 545, 544, 543, 542, 555, 554, 553), (566, 567, 568, 569, 556, 557, 558, 559, 560, 561, 562, 563, 564, 565), (652, 640, 569, 568), (653, 641, 562, 561), (640, 642, 556, 569), (641, 643, 563, 562), (643, 644, 564, 563), (642, 645, 557, 556), (644, 646, 565, 564), (645, 647, 558, 557), (646, 648, 566, 565), (647, 649, 559, 558), (648, 650, 567, 566), (649, 651, 560, 559), (650, 652, 568, 567), (651, 653, 561, 560), (546, 547, 589, 635), (635, 589, 588, 636), (636, 588, 587, 637), (637, 587, 586, 638), (638, 586, 585, 639), (553, 554, 579, 630), (630, 579, 578, 631), (631, 578, 577, 632), (632, 577, 576, 633), (633, 576, 575, 634), (545, 546, 635, 625), (625, 635, 636, 626), (626, 636, 637, 627), (627, 637, 638, 628), (628, 638, 639, 629), (552, 553, 630, 620), (620, 630, 631, 621), (621, 631, 632, 622), (622, 632, 633, 623), (623, 633, 634, 624), (544, 545, 625, 615), (615, 625, 626, 616), (616, 626, 627, 617), (617, 627, 628, 618), (618, 628, 629, 619), (551, 552, 620, 610), (610, 620, 621, 611), (611, 621, 622, 612), (612, 622, 623, 613), (613, 623, 624, 614), (543, 544, 615, 605), (605, 615, 616, 606), (606, 616, 617, 607), (607, 617, 618, 608), (608, 618, 619, 609), (550, 551, 610, 600), (600, 610, 611, 601), (601, 611, 612, 602), (602, 612, 613, 603), (603, 613, 614, 604), (542, 543, 605, 590), (590, 605, 606, 591), (591, 606, 607, 592), (592, 607, 608, 593), (593, 608, 609, 594), (549, 550, 600, 595), (595, 600, 601, 596), (596, 601, 602, 597), (597, 602, 603, 598), (598, 603, 604, 599), (548, 549, 595, 580), (580, 595, 596, 581), (581, 596, 597, 582), (582, 597, 598, 583), (583, 598, 599, 584), (555, 542, 590, 570), (570, 590, 591, 571), (571, 591, 592, 572), (572, 592, 593, 573), (573, 593, 594, 574), (547, 548, 580, 589), (589, 580, 581, 588), (588, 581, 582, 587), (587, 582, 583, 586), (586, 583, 584, 585), (554, 555, 570, 579), (579, 570, 571, 578), (578, 571, 572, 577), (577, 572, 573, 576), (576, 573, 574, 575), (639, 585, 653, 651), (634, 575, 652, 650), (629, 639, 651, 649), (624, 634, 650, 648), (619, 629, 649, 647), (614, 624, 648, 646), (609, 619, 647, 645), (604, 614, 646, 644), (594, 609, 645, 642), (599, 604, 644, 643), (584, 599, 643, 641), (574, 594, 642, 640), (585, 584, 641, 653), (575, 574, 640, 652), (657, 656, 655, 654, 668, 667, 666, 665, 664, 663, 662, 661, 660, 659, 658), (672, 673, 674, 675, 676, 677, 678, 679, 680, 681, 764, 763, 762, 761, 760, 759, 670, 671), (778, 765, 672, 671), (779, 766, 680, 679), (765, 767, 673, 672), (766, 768, 681, 680), (767, 769, 674, 673), (768, 770, 682, 681), (769, 771, 675, 674), (770, 772, 683, 682), (771, 773, 676, 675), (772, 774, 669, 683), (773, 775, 677, 676), (774, 776, 670, 669), (775, 777, 678, 677), (776, 778, 671, 670), (777, 779, 679, 678), (663, 664, 703, 754), (754, 703, 702, 755), (755, 702, 701, 756), (756, 701, 700, 757), (757, 700, 699, 758), (655, 656, 693, 749), (749, 693, 692, 750), (750, 692, 691, 751), (751, 691, 690, 752), (752, 690, 689, 753), (662, 663, 754, 744), (744, 754, 755, 745), (745, 755, 756, 746), (746, 756, 757, 747), (747, 757, 758, 748), (654, 655, 749, 739), (739, 749, 750, 740), (740, 750, 751, 741), (741, 751, 752, 742), (742, 752, 753, 743), (661, 662, 744, 734), (734, 744, 745, 735), (735, 745, 746, 736), (736, 746, 747, 737), (737, 747, 748, 738), (668, 654, 739, 729), (729, 739, 740, 730), (730, 740, 741, 731), (731, 741, 742, 732), (732, 742, 743, 733), (660, 661, 734, 724), (724, 734, 735, 725), (725, 735, 736, 726), (726, 736, 737, 727), (727, 737, 738, 728), (667, 668, 729, 719), (719, 729, 730, 720), (720, 730, 731, 721), (721, 731, 732, 722), (722, 732, 733, 723), (659, 660, 724, 714), (714, 724, 725, 715), (715, 725, 726, 716), (716, 726, 727, 717), (717, 727, 728, 718), (666, 667, 719, 709), (709, 719, 720, 710), (710, 720, 721, 711), (711, 721, 722, 712), (712, 722, 723, 713), (658, 659, 714, 704), (704, 714, 715, 705), (705, 715, 716, 706), (706, 716, 717, 707), (707, 717, 718, 708), (665, 666, 709, 694), (694, 709, 710, 695), (695, 710, 711, 696), (696, 711, 712, 697), (697, 712, 713, 698), (657, 658, 704, 684), (684, 704, 705, 685), (685, 705, 706, 686), (686, 706, 707, 687), (687, 707, 708, 688), (664, 665, 694, 703), (703, 694, 695, 702), (702, 695, 696, 701), (701, 696, 697, 700), (700, 697, 698, 699), (656, 657, 684, 693), (693, 684, 685, 692), (692, 685, 686, 691), (691, 686, 687, 690), (690, 687, 688, 689), (758, 699, 779, 777), (753, 689, 778, 776), (748, 758, 777, 775), (743, 753, 776, 774), (738, 748, 775, 773), (733, 743, 774, 772), (728, 738, 773, 771), (723, 733, 772, 770), (718, 728, 771, 769), (713, 723, 770, 768), (708, 718, 769, 767), (698, 713, 768, 766), (688, 708, 767, 765), (699, 698, 766, 779), (689, 688, 765, 778), (781, 780, 784, 783, 782, 790, 789, 788, 787, 786, 785), (792, 796, 797, 798, 799, 800, 801, 793, 794, 847, 848, 849, 850, 846), (859, 851, 799, 798), (860, 852, 796, 792), (861, 853, 794, 793), (851, 854, 800, 799), (852, 855, 797, 796), (853, 856, 795, 794), (854, 857, 801, 800), (855, 859, 798, 797), (856, 858, 791, 795), (857, 861, 793, 801), (858, 860, 792, 846, 791), (780, 781, 817, 842), (842, 817, 816, 843), (843, 816, 815, 844), (844, 815, 814, 845), (790, 782, 825, 838), (838, 825, 824, 839), (839, 824, 823, 840), (840, 823, 822, 841), (784, 780, 842, 834), (834, 842, 843, 835), (835, 843, 844, 836), (836, 844, 845, 837), (786, 787, 809, 830), (830, 809, 808, 831), (831, 808, 807, 832), (832, 807, 806, 833), (789, 790, 838, 826), (826, 838, 839, 827), (827, 839, 840, 828), (828, 840, 841, 829), (783, 784, 834, 818), (818, 834, 835, 819), (819, 835, 836, 820), (820, 836, 837, 821), (785, 786, 830, 810), (810, 830, 831, 811), (811, 831, 832, 812), (812, 832, 833, 813), (788, 789, 826, 802), (802, 826, 827, 803), (803, 827, 828, 804), (804, 828, 829, 805), (782, 783, 818, 825), (825, 818, 819, 824), (824, 819, 820, 823), (823, 820, 821, 822), (781, 785, 810, 817), (817, 810, 811, 816), (816, 811, 812, 815), (815, 812, 813, 814), (787, 788, 802, 809), (809, 802, 803, 808), (808, 803, 804, 807), (807, 804, 805, 806), (845, 814, 860, 858), (841, 822, 861, 857), (837, 845, 858, 856), (833, 806, 859, 855), (829, 841, 857, 854), (821, 837, 856, 853), (813, 833, 855, 852), (805, 829, 854, 851), (822, 821, 853, 861), (814, 813, 852, 860), (806, 805, 851, 859), (865, 869, 868, 867, 866, 863, 864, 862), (874, 873, 872, 871, 870, 879, 878, 877, 876, 875), (884, 885, 886, 887, 888, 889, 880, 881, 882, 883), (894, 893, 882, 881), (902, 901, 889, 888), (910, 909, 886, 885), (893, 917, 883, 882), (901, 921, 880, 889), (909, 925, 887, 886), (917, 929, 884, 883), (921, 894, 881, 880), (925, 902, 888, 887), (929, 910, 885, 884), (874, 875, 913, 926), (926, 913, 912, 927), (927, 912, 911, 928), (928, 911, 910, 929), (877, 878, 905, 922), (922, 905, 904, 923), (923, 904, 903, 924), (924, 903, 902, 925), (870, 871, 897, 918), (918, 897, 896, 919), (919, 896, 895, 920), (920, 895, 894, 921), (873, 874, 926, 914), (914, 926, 927, 915), (915, 927, 928, 916), (916, 928, 929, 917), (876, 877, 922, 906), (906, 922, 923, 907), (907, 923, 924, 908), (908, 924, 925, 909), (879, 870, 918, 898), (898, 918, 919, 899), (899, 919, 920, 900), (900, 920, 921, 901), (872, 873, 914, 890), (890, 914, 915, 891), (891, 915, 916, 892), (892, 916, 917, 893), (875, 876, 906, 913), (913, 906, 907, 912), (912, 907, 908, 911), (911, 908, 909, 910), (878, 879, 898, 905), (905, 898, 899, 904), (904, 899, 900, 903), (903, 900, 901, 902), (871, 872, 890, 897), (897, 890, 891, 896), (896, 891, 892, 895), (895, 892, 893, 894), (936, 935, 934, 933, 932, 931, 930, 947, 946, 945, 944, 943, 942, 941, 940, 939, 938, 937), (954, 955, 956, 957, 958, 959, 960, 961, 962, 963, 964, 965, 948, 949, 950, 951, 952, 953), (969, 968, 960, 959), (975, 974, 953, 952), (968, 980, 961, 960), (974, 983, 954, 953), (980, 986, 962, 961), (983, 989, 955, 954), (986, 992, 963, 962), (989, 995, 956, 955), (999, 998, 949, 948), (992, 1004, 964, 963), (995, 1007, 957, 956), (998, 1010, 950, 949), (1004, 1013, 965, 964), (1007, 1016, 958, 957), (1010, 1019, 951, 950), (1013, 999, 948, 965), (1016, 969, 959, 958), (1019, 975, 952, 951), (933, 934, 977, 1017), (1017, 977, 976, 1018), (1018, 976, 975, 1019), (940, 941, 971, 1014), (1014, 971, 970, 1015), (1015, 970, 969, 1016), (947, 930, 1001, 1011), (1011, 1001, 1000, 1012), (1012, 1000, 999, 1013), (932, 933, 1017, 1008), (1008, 1017, 1018, 1009), (1009, 1018, 1019, 1010), (939, 940, 1014, 1005), (1005, 1014, 1015, 1006), (1006, 1015, 1016, 1007), (946, 947, 1011, 1002), (1002, 1011, 1012, 1003), (1003, 1012, 1013, 1004), (931, 932, 1008, 996), (996, 1008, 1009, 997), (997, 1009, 1010, 998), (938, 939, 1005, 993), (993, 1005, 1006, 994), (994, 1006, 1007, 995), (945, 946, 1002, 990), (990, 1002, 1003, 991), (991, 1003, 1004, 992), (930, 931, 996, 1001), (1001, 996, 997, 1000), (1000, 997, 998, 999), (937, 938, 993, 987), (987, 993, 994, 988), (988, 994, 995, 989), (944, 945, 990, 984), (984, 990, 991, 985), (985, 991, 992, 986), (936, 937, 987, 981), (981, 987, 988, 982), (982, 988, 989, 983), (943, 944, 984, 978), (978, 984, 985, 979), (979, 985, 986, 980), (935, 936, 981, 972), (972, 981, 982, 973), (973, 982, 983, 974), (942, 943, 978, 966), (966, 978, 979, 967), (967, 979, 980, 968), (934, 935, 972, 977), (977, 972, 973, 976), (976, 973, 974, 975), (941, 942, 966, 971), (971, 966, 967, 970), (970, 967, 968, 969), (1030, 1029, 1028, 1027, 1026, 1025, 1024, 1023, 1022, 1021, 1020, 1033, 1032, 1031), (1089, 1088, 1098, 1099), (1028, 1029, 1043, 1042), (1021, 1022, 1036, 1035), (1029, 1030, 1044, 1043), (1022, 1023, 1037, 1067, 1036), (1030, 1031, 1045, 1044), (1023, 1024, 1038, 1037), (1031, 1032, 1046, 1045), (1024, 1025, 1039, 1038), (1032, 1033, 1047, 1046), (1025, 1026, 1040, 1068, 1039), (1033, 1020, 1034, 1047), (1026, 1027, 1041, 1040), (1027, 1028, 1042, 1041), (1020, 1021, 1035, 1034), (1124, 1123, 1053, 1052), (1053, 1056, 1064, 1061), (1126, 1125, 1055, 1054), (1128, 1127, 1058, 1057), (1123, 1129, 1056, 1053), (1125, 1130, 1051, 1055), (1130, 1124, 1052, 1051), (1127, 1126, 1054, 1058), (1129, 1128, 1057, 1056), (1061, 1064, 1065, 1066, 1062, 1063, 1059, 1060), (1054, 1055, 1063, 1062), (1051, 1052, 1060, 1059), (1058, 1054, 1062, 1066), (1056, 1057, 1065, 1064), (1055, 1051, 1059, 1063), (1052, 1053, 1061, 1060), (1057, 1058, 1066, 1065), (1079, 1078, 1086, 1087), (1068, 1071, 1079, 1076), (1037, 1038, 1074, 1073), (1070, 1069, 1077, 1078), (1039, 1068, 1076, 1075), (1038, 1039, 1075, 1074), (1071, 1070, 1078, 1079), (1067, 1037, 1073, 1072), (1069, 1067, 1072, 1077), (1084, 1087, 1086, 1085, 1080, 1081, 1082, 1083), (1077, 1072, 1080, 1085), (1074, 1075, 1083, 1082), (1072, 1073, 1081, 1080), (1076, 1079, 1087, 1084), (1078, 1077, 1085, 1086), (1075, 1076, 1084, 1083), (1073, 1074, 1082, 1081), (1095, 1096, 1106, 1105), (1042, 1088, 1089, 1090, 1091, 1092, 1046, 1050, 1049, 1048, 1036, 1067, 1069, 1070, 1071, 1068, 1040, 1041), (1042, 1043, 1094, 1093), (1046, 1092, 1102, 1097), (1090, 1089, 1099, 1100), (1043, 1044, 1095, 1094), (1091, 1090, 1100, 1101), (1044, 1045, 1096, 1095), (1088, 1042, 1093, 1098), (1092, 1091, 1101, 1102), (1045, 1046, 1097, 1096), (1107, 1112, 1122, 1117), (1097, 1102, 1112, 1107), (1100, 1099, 1109, 1110), (1096, 1097, 1107, 1106), (1093, 1094, 1104, 1103), (1101, 1100, 1110, 1111), (1098, 1093, 1103, 1108), (1094, 1095, 1105, 1104), (1102, 1101, 1111, 1112), (1099, 1098, 1108, 1109), (1115, 1116, 1117, 1122, 1121, 1120, 1119, 1118, 1113, 1114), (1110, 1109, 1119, 1120), (1106, 1107, 1117, 1116), (1103, 1104, 1114, 1113), (1111, 1110, 1120, 1121), (1108, 1103, 1113, 1118), (1104, 1105, 1115, 1114), (1112, 1111, 1121, 1122), (1109, 1108, 1118, 1119), (1105, 1106, 1116, 1115), (1048, 1049, 1128, 1129), (1050, 1046, 1126, 1127), (1034, 1035, 1124, 1130), (1047, 1034, 1130, 1125), (1036, 1048, 1129, 1123), (1049, 1050, 1127, 1128), (1046, 1047, 1125, 1126), (1035, 1036, 1123, 1124), (1135, 1134, 1133, 1132, 1131, 1140, 1139, 1138, 1137, 1136), (1145, 1146, 1147, 1148, 1149, 1150, 1141, 1142, 1143, 1144), (1198, 1191, 1143, 1142), (1199, 1192, 1150, 1149), (1200, 1193, 1147, 1146), (1191, 1194, 1144, 1143), (1192, 1195, 1141, 1150), (1193, 1196, 1148, 1147), (1194, 1197, 1145, 1144), (1195, 1198, 1142, 1141), (1196, 1199, 1149, 1148), (1197, 1200, 1146, 1145), (1135, 1136, 1174, 1187), (1187, 1174, 1173, 1188), (1188, 1173, 1172, 1189), (1189, 1172, 1171, 1190), (1138, 1139, 1166, 1183), (1183, 1166, 1165, 1184), (1184, 1165, 1164, 1185), (1185, 1164, 1163, 1186), (1131, 1132, 1158, 1179), (1179, 1158, 1157, 1180), (1180, 1157, 1156, 1181), (1181, 1156, 1155, 1182), (1134, 1135, 1187, 1175), (1175, 1187, 1188, 1176), (1176, 1188, 1189, 1177), (1177, 1189, 1190, 1178), (1137, 1138, 1183, 1167), (1167, 1183, 1184, 1168), (1168, 1184, 1185, 1169), (1169, 1185, 1186, 1170), (1140, 1131, 1179, 1159), (1159, 1179, 1180, 1160), (1160, 1180, 1181, 1161), (1161, 1181, 1182, 1162), (1133, 1134, 1175, 1151), (1151, 1175, 1176, 1152), (1152, 1176, 1177, 1153), (1153, 1177, 1178, 1154), (1136, 1137, 1167, 1174), (1174, 1167, 1168, 1173), (1173, 1168, 1169, 1172), (1172, 1169, 1170, 1171), (1139, 1140, 1159, 1166), (1166, 1159, 1160, 1165), (1165, 1160, 1161, 1164), (1164, 1161, 1162, 1163), (1132, 1133, 1151, 1158), (1158, 1151, 1152, 1157), (1157, 1152, 1153, 1156), (1156, 1153, 1154, 1155), (1190, 1171, 1200, 1197), (1186, 1163, 1199, 1196), (1182, 1155, 1198, 1195), (1178, 1190, 1197, 1194), (1170, 1186, 1196, 1193), (1162, 1182, 1195, 1192), (1154, 1178, 1194, 1191), (1171, 1170, 1193, 1200), (1163, 1162, 1192, 1199), (1155, 1154, 1191, 1198), (1205, 1204, 1203, 1202, 1201, 1210, 1209, 1208, 1207, 1206), (1215, 1216, 1217, 1218, 1219, 1220, 1211, 1212, 1213, 1214), (1225, 1224, 1213, 1212), (1233, 1232, 1220, 1219), (1241, 1240, 1217, 1216), (1224, 1248, 1214, 1213), (1232, 1252, 1211, 1220), (1240, 1256, 1218, 1217), (1248, 1260, 1215, 1214), (1252, 1225, 1212, 1211), (1256, 1233, 1219, 1218), (1260, 1241, 1216, 1215), (1205, 1206, 1244, 1257), (1257, 1244, 1243, 1258), (1258, 1243, 1242, 1259), (1259, 1242, 1241, 1260), (1208, 1209, 1236, 1253), (1253, 1236, 1235, 1254), (1254, 1235, 1234, 1255), (1255, 1234, 1233, 1256), (1201, 1202, 1228, 1249), (1249, 1228, 1227, 1250), (1250, 1227, 1226, 1251), (1251, 1226, 1225, 1252), (1204, 1205, 1257, 1245), (1245, 1257, 1258, 1246), (1246, 1258, 1259, 1247), (1247, 1259, 1260, 1248), (1207, 1208, 1253, 1237), (1237, 1253, 1254, 1238), (1238, 1254, 1255, 1239), (1239, 1255, 1256, 1240), (1210, 1201, 1249, 1229), (1229, 1249, 1250, 1230), (1230, 1250, 1251, 1231), (1231, 1251, 1252, 1232), (1203, 1204, 1245, 1221), (1221, 1245, 1246, 1222), (1222, 1246, 1247, 1223), (1223, 1247, 1248, 1224), (1206, 1207, 1237, 1244), (1244, 1237, 1238, 1243), (1243, 1238, 1239, 1242), (1242, 1239, 1240, 1241), (1209, 1210, 1229, 1236), (1236, 1229, 1230, 1235), (1235, 1230, 1231, 1234), (1234, 1231, 1232, 1233), (1202, 1203, 1221, 1228), (1228, 1221, 1222, 1227), (1227, 1222, 1223, 1226), (1226, 1223, 1224, 1225), (1265, 1264, 1263, 1262, 1261, 1270, 1269, 1268, 1267, 1266), (1275, 1276, 1277, 1278, 1279, 1280, 1271, 1272, 1273, 1274), (1285, 1284, 1273, 1272), (1293, 1292, 1280, 1279), (1301, 1300, 1277, 1276), (1284, 1308, 1274, 1273), (1292, 1312, 1271, 1280), (1300, 1316, 1278, 1277), (1308, 1320, 1275, 1274), (1312, 1285, 1272, 1271), (1316, 1293, 1279, 1278), (1320, 1301, 1276, 1275), (1265, 1266, 1304, 1317), (1317, 1304, 1303, 1318), (1318, 1303, 1302, 1319), (1319, 1302, 1301, 1320), (1268, 1269, 1296, 1313), (1313, 1296, 1295, 1314), (1314, 1295, 1294, 1315), (1315, 1294, 1293, 1316), (1261, 1262, 1288, 1309), (1309, 1288, 1287, 1310), (1310, 1287, 1286, 1311), (1311, 1286, 1285, 1312), (1264, 1265, 1317, 1305), (1305, 1317, 1318, 1306), (1306, 1318, 1319, 1307), (1307, 1319, 1320, 1308), (1267, 1268, 1313, 1297), (1297, 1313, 1314, 1298), (1298, 1314, 1315, 1299), (1299, 1315, 1316, 1300), (1270, 1261, 1309, 1289), (1289, 1309, 1310, 1290), (1290, 1310, 1311, 1291), (1291, 1311, 1312, 1292), (1263, 1264, 1305, 1281), (1281, 1305, 1306, 1282), (1282, 1306, 1307, 1283), (1283, 1307, 1308, 1284), (1266, 1267, 1297, 1304), (1304, 1297, 1298, 1303), (1303, 1298, 1299, 1302), (1302, 1299, 1300, 1301), (1269, 1270, 1289, 1296), (1296, 1289, 1290, 1295), (1295, 1290, 1291, 1294), (1294, 1291, 1292, 1293), (1262, 1263, 1281, 1288), (1288, 1281, 1282, 1287), (1287, 1282, 1283, 1286), (1286, 1283, 1284, 1285), (1325, 1324, 1323, 1322, 1321, 1330, 1329, 1328, 1327, 1326), (1335, 1336, 1337, 1338, 1339, 1340, 1331, 1332, 1333, 1334), (1345, 1344, 1333, 1332), (1353, 1352, 1340, 1339), (1361, 1360, 1337, 1336), (1344, 1368, 1334, 1333), (1352, 1372, 1331, 1340), (1360, 1376, 1338, 1337), (1368, 1380, 1335, 1334), (1372, 1345, 1332, 1331), (1376, 1353, 1339, 1338), (1380, 1361, 1336, 1335), (1325, 1326, 1364, 1377), (1377, 1364, 1363, 1378), (1378, 1363, 1362, 1379), (1379, 1362, 1361, 1380), (1328, 1329, 1356, 1373), (1373, 1356, 1355, 1374), (1374, 1355, 1354, 1375), (1375, 1354, 1353, 1376), (1321, 1322, 1348, 1369), (1369, 1348, 1347, 1370), (1370, 1347, 1346, 1371), (1371, 1346, 1345, 1372), (1324, 1325, 1377, 1365), (1365, 1377, 1378, 1366), (1366, 1378, 1379, 1367), (1367, 1379, 1380, 1368), (1327, 1328, 1373, 1357), (1357, 1373, 1374, 1358), (1358, 1374, 1375, 1359), (1359, 1375, 1376, 1360), (1330, 1321, 1369, 1349), (1349, 1369, 1370, 1350), (1350, 1370, 1371, 1351), (1351, 1371, 1372, 1352), (1323, 1324, 1365, 1341), (1341, 1365, 1366, 1342), (1342, 1366, 1367, 1343), (1343, 1367, 1368, 1344), (1326, 1327, 1357, 1364), (1364, 1357, 1358, 1363), (1363, 1358, 1359, 1362), (1362, 1359, 1360, 1361), (1329, 1330, 1349, 1356), (1356, 1349, 1350, 1355), (1355, 1350, 1351, 1354), (1354, 1351, 1352, 1353), (1322, 1323, 1341, 1348), (1348, 1341, 1342, 1347), (1347, 1342, 1343, 1346), (1346, 1343, 1344, 1345), (1391, 1390, 1389, 1388, 1387, 1386, 1385, 1384, 1383, 1382, 1381, 1394, 1393, 1392), (1405, 1406, 1407, 1408, 1395, 1396, 1397, 1398, 1399, 1400, 1401, 1402, 1403, 1404), (1491, 1479, 1408, 1407), (1492, 1480, 1401, 1400), (1479, 1481, 1395, 1408), (1480, 1482, 1402, 1401), (1482, 1483, 1403, 1402), (1481, 1484, 1396, 1395), (1483, 1485, 1404, 1403), (1484, 1486, 1397, 1396), (1485, 1487, 1405, 1404), (1486, 1488, 1398, 1397), (1487, 1489, 1406, 1405), (1488, 1490, 1399, 1398), (1489, 1491, 1407, 1406), (1490, 1492, 1400, 1399), (1385, 1386, 1428, 1474), (1474, 1428, 1427, 1475), (1475, 1427, 1426, 1476), (1476, 1426, 1425, 1477), (1477, 1425, 1424, 1478), (1392, 1393, 1418, 1469), (1469, 1418, 1417, 1470), (1470, 1417, 1416, 1471), (1471, 1416, 1415, 1472), (1472, 1415, 1414, 1473), (1384, 1385, 1474, 1464), (1464, 1474, 1475, 1465), (1465, 1475, 1476, 1466), (1466, 1476, 1477, 1467), (1467, 1477, 1478, 1468), (1391, 1392, 1469, 1459), (1459, 1469, 1470, 1460), (1460, 1470, 1471, 1461), (1461, 1471, 1472, 1462), (1462, 1472, 1473, 1463), (1383, 1384, 1464, 1454), (1454, 1464, 1465, 1455), (1455, 1465, 1466, 1456), (1456, 1466, 1467, 1457), (1457, 1467, 1468, 1458), (1390, 1391, 1459, 1449), (1449, 1459, 1460, 1450), (1450, 1460, 1461, 1451), (1451, 1461, 1462, 1452), (1452, 1462, 1463, 1453), (1382, 1383, 1454, 1444), (1444, 1454, 1455, 1445), (1445, 1455, 1456, 1446), (1446, 1456, 1457, 1447), (1447, 1457, 1458, 1448), (1389, 1390, 1449, 1439), (1439, 1449, 1450, 1440), (1440, 1450, 1451, 1441), (1441, 1451, 1452, 1442), (1442, 1452, 1453, 1443), (1381, 1382, 1444, 1429), (1429, 1444, 1445, 1430), (1430, 1445, 1446, 1431), (1431, 1446, 1447, 1432), (1432, 1447, 1448, 1433), (1388, 1389, 1439, 1434), (1434, 1439, 1440, 1435), (1435, 1440, 1441, 1436), (1436, 1441, 1442, 1437), (1437, 1442, 1443, 1438), (1387, 1388, 1434, 1419), (1419, 1434, 1435, 1420), (1420, 1435, 1436, 1421), (1421, 1436, 1437, 1422), (1422, 1437, 1438, 1423), (1394, 1381, 1429, 1409), (1409, 1429, 1430, 1410), (1410, 1430, 1431, 1411), (1411, 1431, 1432, 1412), (1412, 1432, 1433, 1413), (1386, 1387, 1419, 1428), (1428, 1419, 1420, 1427), (1427, 1420, 1421, 1426), (1426, 1421, 1422, 1425), (1425, 1422, 1423, 1424), (1393, 1394, 1409, 1418), (1418, 1409, 1410, 1417), (1417, 1410, 1411, 1416), (1416, 1411, 1412, 1415), (1415, 1412, 1413, 1414), (1478, 1424, 1492, 1490), (1473, 1414, 1491, 1489), (1468, 1478, 1490, 1488), (1463, 1473, 1489, 1487), (1458, 1468, 1488, 1486), (1453, 1463, 1487, 1485), (1448, 1458, 1486, 1484), (1443, 1453, 1485, 1483), (1433, 1448, 1484, 1481), (1438, 1443, 1483, 1482), (1423, 1438, 1482, 1480), (1413, 1433, 1481, 1479), (1424, 1423, 1480, 1492), (1414, 1413, 1479, 1491), (1607, 1606, 1605, 1500, 1499, 1498, 1497, 1496, 1495, 1494, 1493, 1506, 1505, 1504), (1517, 1518, 1519, 1520, 1507, 1508, 1509, 1510, 1511, 1512, 1513, 1514, 1515, 1516), (1603, 1591, 1520, 1519), (1604, 1592, 1513, 1512), (1591, 1593, 1507, 1520), (1592, 1594, 1514, 1513), (1594, 1618, 1515, 1514), (1593, 1596, 1508, 1507), (1595, 1597, 1643, 1644), (1596, 1598, 1509, 1508), (1599, 1619, 1641, 1642), (1598, 1600, 1510, 1509), (1619, 1601, 1518, 1517), (1600, 1602, 1511, 1510), (1601, 1603, 1519, 1518), (1602, 1604, 1512, 1511), (1497, 1498, 1540, 1586), (1586, 1540, 1539, 1587), (1587, 1539, 1538, 1588), (1588, 1538, 1537, 1589), (1589, 1537, 1536, 1590), (1504, 1505, 1530, 1581), (1581, 1530, 1529, 1582), (1582, 1529, 1528, 1583), (1583, 1528, 1527, 1584), (1584, 1527, 1526, 1585), (1496, 1497, 1586, 1576), (1576, 1586, 1587, 1577), (1577, 1587, 1588, 1578), (1578, 1588, 1589, 1579), (1579, 1589, 1590, 1580), (1607, 1504, 1581, 1613), (1613, 1581, 1582, 1614), (1614, 1582, 1583, 1615), (1615, 1583, 1584, 1616), (1616, 1584, 1585, 1617), (1495, 1496, 1576, 1566), (1566, 1576, 1577, 1567), (1567, 1577, 1578, 1568), (1568, 1578, 1579, 1569), (1569, 1579, 1580, 1570), (1553, 1552, 1632, 1633), (1574, 1575, 1630, 1629), (1552, 1551, 1631, 1632), (1573, 1574, 1629, 1628), (1551, 1501, 1637, 1631), (1494, 1495, 1566, 1556), (1556, 1566, 1567, 1557), (1557, 1567, 1568, 1558), (1558, 1568, 1569, 1559), (1559, 1569, 1570, 1560), (1572, 1573, 1628, 1627), (1502, 1503, 1638, 1620), (1571, 1572, 1627, 1626), (1597, 1595, 1639, 1636), (1501, 1502, 1620, 1637), (1493, 1494, 1556, 1541), (1541, 1556, 1557, 1542), (1542, 1557, 1558, 1543), (1543, 1558, 1559, 1544), (1544, 1559, 1560, 1545), (1500, 1605, 1608, 1546), (1546, 1608, 1609, 1547), (1547, 1609, 1610, 1548), (1548, 1610, 1611, 1549), (1549, 1611, 1612, 1550), (1499, 1500, 1546, 1531), (1531, 1546, 1547, 1532), (1532, 1547, 1548, 1533), (1533, 1548, 1549, 1534), (1534, 1549, 1550, 1535), (1506, 1493, 1541, 1521), (1521, 1541, 1542, 1522), (1522, 1542, 1543, 1523), (1523, 1543, 1544, 1524), (1524, 1544, 1545, 1525), (1498, 1499, 1531, 1540), (1540, 1531, 1532, 1539), (1539, 1532, 1533, 1538), (1538, 1533, 1534, 1537), (1537, 1534, 1535, 1536), (1505, 1506, 1521, 1530), (1530, 1521, 1522, 1529), (1529, 1522, 1523, 1528), (1528, 1523, 1524, 1527), (1527, 1524, 1525, 1526), (1590, 1536, 1604, 1602), (1585, 1526, 1603, 1601), (1580, 1590, 1602, 1600), (1617, 1585, 1601, 1619), (1570, 1580, 1600, 1598), (1503, 1571, 1626, 1638), (1560, 1570, 1598, 1596), (1599, 1597, 1636, 1640), (1545, 1560, 1596, 1593), (1550, 1612, 1618, 1594), (1535, 1550, 1594, 1592), (1525, 1545, 1593, 1591), (1536, 1535, 1592, 1604), (1526, 1525, 1591, 1603), (1502, 1501, 1605, 1606), (1503, 1502, 1606, 1607), (1501, 1551, 1608, 1605), (1551, 1552, 1609, 1608), (1552, 1553, 1610, 1609), (1553, 1554, 1611, 1610), (1554, 1555, 1612, 1611), (1571, 1503, 1607, 1613), (1572, 1571, 1613, 1614), (1573, 1572, 1614, 1615), (1574, 1573, 1615, 1616), (1575, 1574, 1616, 1617), (1555, 1595, 1618, 1612), (1599, 1575, 1617, 1619), (1516, 1515, 1565, 1564), (1597, 1599, 1642, 1643), (1620, 1638, 1626, 1621), (1621, 1626, 1627, 1622), (1622, 1627, 1628, 1623), (1623, 1628, 1629, 1624), (1624, 1629, 1630, 1625), (1637, 1620, 1621, 1631), (1631, 1621, 1622, 1632), (1632, 1622, 1623, 1633), (1633, 1623, 1624, 1634), (1634, 1624, 1625, 1635), (1625, 1630, 1640, 1636), (1635, 1625, 1636, 1639), (1595, 1555, 1635, 1639), (1554, 1553, 1633, 1634), (1575, 1599, 1640, 1630), (1555, 1554, 1634, 1635), (1562, 1561, 1564, 1565), (1561, 1641, 1563, 1564), (1643, 1642, 1641, 1561), (1644, 1643, 1561, 1562), (1619, 1517, 1563, 1641), (1517, 1516, 1564, 1563), (1515, 1618, 1562, 1565), (1618, 1595, 1644, 1562), (1655, 1654, 1653, 1652, 1651, 1650, 1649, 1648, 1647, 1646, 1645, 1658, 1657, 1656), (1669, 1670, 1671, 1672, 1659, 1660, 1661, 1662, 1663, 1664, 1665, 1666, 1667, 1668), (1755, 1743, 1672, 1671), (1756, 1744, 1665, 1664), (1743, 1745, 1659, 1672), (1744, 1746, 1666, 1665), (1746, 1747, 1667, 1666), (1745, 1748, 1660, 1659), (1747, 1749, 1668, 1667), (1748, 1750, 1661, 1660), (1749, 1751, 1669, 1668), (1750, 1752, 1662, 1661), (1751, 1753, 1670, 1669), (1752, 1754, 1663, 1662), (1753, 1755, 1671, 1670), (1754, 1756, 1664, 1663), (1649, 1650, 1692, 1738), (1738, 1692, 1691, 1739), (1739, 1691, 1690, 1740), (1740, 1690, 1689, 1741), (1741, 1689, 1688, 1742), (1656, 1657, 1682, 1733), (1733, 1682, 1681, 1734), (1734, 1681, 1680, 1735), (1735, 1680, 1679, 1736), (1736, 1679, 1678, 1737), (1648, 1649, 1738, 1728), (1728, 1738, 1739, 1729), (1729, 1739, 1740, 1730), (1730, 1740, 1741, 1731), (1731, 1741, 1742, 1732), (1655, 1656, 1733, 1723), (1723, 1733, 1734, 1724), (1724, 1734, 1735, 1725), (1725, 1735, 1736, 1726), (1726, 1736, 1737, 1727), (1647, 1648, 1728, 1718), (1718, 1728, 1729, 1719), (1719, 1729, 1730, 1720), (1720, 1730, 1731, 1721), (1721, 1731, 1732, 1722), (1654, 1655, 1723, 1713), (1713, 1723, 1724, 1714), (1714, 1724, 1725, 1715), (1715, 1725, 1726, 1716), (1716, 1726, 1727, 1717), (1646, 1647, 1718, 1708), (1708, 1718, 1719, 1709), (1709, 1719, 1720, 1710), (1710, 1720, 1721, 1711), (1711, 1721, 1722, 1712), (1653, 1654, 1713, 1703), (1703, 1713, 1714, 1704), (1704, 1714, 1715, 1705), (1705, 1715, 1716, 1706), (1706, 1716, 1717, 1707), (1645, 1646, 1708, 1693), (1693, 1708, 1709, 1694), (1694, 1709, 1710, 1695), (1695, 1710, 1711, 1696), (1696, 1711, 1712, 1697), (1652, 1653, 1703, 1698), (1698, 1703, 1704, 1699), (1699, 1704, 1705, 1700), (1700, 1705, 1706, 1701), (1701, 1706, 1707, 1702), (1651, 1652, 1698, 1683), (1683, 1698, 1699, 1684), (1684, 1699, 1700, 1685), (1685, 1700, 1701, 1686), (1686, 1701, 1702, 1687), (1658, 1645, 1693, 1673), (1673, 1693, 1694, 1674), (1674, 1694, 1695, 1675), (1675, 1695, 1696, 1676), (1676, 1696, 1697, 1677), (1650, 1651, 1683, 1692), (1692, 1683, 1684, 1691), (1691, 1684, 1685, 1690), (1690, 1685, 1686, 1689), (1689, 1686, 1687, 1688), (1657, 1658, 1673, 1682), (1682, 1673, 1674, 1681), (1681, 1674, 1675, 1680), (1680, 1675, 1676, 1679), (1679, 1676, 1677, 1678), (1742, 1688, 1756, 1754), (1737, 1678, 1755, 1753), (1732, 1742, 1754, 1752), (1727, 1737, 1753, 1751), (1722, 1732, 1752, 1750), (1717, 1727, 1751, 1749), (1712, 1722, 1750, 1748), (1707, 1717, 1749, 1747), (1697, 1712, 1748, 1745), (1702, 1707, 1747, 1746), (1687, 1702, 1746, 1744), (1677, 1697, 1745, 1743), (1688, 1687, 1744, 1756), (1678, 1677, 1743, 1755), (1761, 1760, 1759, 1758, 1757, 1766, 1765, 1764, 1763, 1762), (1771, 1772, 1773, 1774, 1775, 1776, 1767, 1768, 1769, 1770), (1781, 1780, 1769, 1768), (1789, 1788, 1776, 1775), (1797, 1796, 1773, 1772), (1780, 1804, 1770, 1769), (1788, 1808, 1767, 1776), (1796, 1812, 1774, 1773), (1804, 1816, 1771, 1770), (1808, 1781, 1768, 1767), (1812, 1789, 1775, 1774), (1816, 1797, 1772, 1771), (1761, 1762, 1800, 1813), (1813, 1800, 1799, 1814), (1814, 1799, 1798, 1815), (1815, 1798, 1797, 1816), (1764, 1765, 1792, 1809), (1809, 1792, 1791, 1810), (1810, 1791, 1790, 1811), (1811, 1790, 1789, 1812), (1757, 1758, 1784, 1805), (1805, 1784, 1783, 1806), (1806, 1783, 1782, 1807), (1807, 1782, 1781, 1808), (1760, 1761, 1813, 1801), (1801, 1813, 1814, 1802), (1802, 1814, 1815, 1803), (1803, 1815, 1816, 1804), (1763, 1764, 1809, 1793), (1793, 1809, 1810, 1794), (1794, 1810, 1811, 1795), (1795, 1811, 1812, 1796), (1766, 1757, 1805, 1785), (1785, 1805, 1806, 1786), (1786, 1806, 1807, 1787), (1787, 1807, 1808, 1788), (1759, 1760, 1801, 1777), (1777, 1801, 1802, 1778), (1778, 1802, 1803, 1779), (1779, 1803, 1804, 1780), (1762, 1763, 1793, 1800), (1800, 1793, 1794, 1799), (1799, 1794, 1795, 1798), (1798, 1795, 1796, 1797), (1765, 1766, 1785, 1792), (1792, 1785, 1786, 1791), (1791, 1786, 1787, 1790), (1790, 1787, 1788, 1789), (1758, 1759, 1777, 1784), (1784, 1777, 1778, 1783), (1783, 1778, 1779, 1782), (1782, 1779, 1780, 1781), (1827, 1826, 1825, 1824, 1823, 1822, 1821, 1820, 1819, 1818, 1817, 1830, 1829, 1828), (1841, 1842, 1843, 1844, 1831, 1832, 1833, 1834, 1835, 1836, 1837, 1838, 1839, 1840), (1927, 1915, 1844, 1843), (1928, 1916, 1837, 1836), (1915, 1917, 1831, 1844), (1916, 1918, 1838, 1837), (1918, 1919, 1839, 1838), (1917, 1920, 1832, 1831), (1919, 1921, 1840, 1839), (1920, 1922, 1833, 1832), (1921, 1923, 1841, 1840), (1922, 1924, 1834, 1833), (1923, 1925, 1842, 1841), (1924, 1926, 1835, 1834), (1925, 1927, 1843, 1842), (1926, 1928, 1836, 1835), (1821, 1822, 1864, 1910), (1910, 1864, 1863, 1911), (1911, 1863, 1862, 1912), (1912, 1862, 1861, 1913), (1913, 1861, 1860, 1914), (1828, 1829, 1854, 1905), (1905, 1854, 1853, 1906), (1906, 1853, 1852, 1907), (1907, 1852, 1851, 1908), (1908, 1851, 1850, 1909), (1820, 1821, 1910, 1900), (1900, 1910, 1911, 1901), (1901, 1911, 1912, 1902), (1902, 1912, 1913, 1903), (1903, 1913, 1914, 1904), (1827, 1828, 1905, 1895), (1895, 1905, 1906, 1896), (1896, 1906, 1907, 1897), (1897, 1907, 1908, 1898), (1898, 1908, 1909, 1899), (1819, 1820, 1900, 1890), (1890, 1900, 1901, 1891), (1891, 1901, 1902, 1892), (1892, 1902, 1903, 1893), (1893, 1903, 1904, 1894), (1826, 1827, 1895, 1885), (1885, 1895, 1896, 1886), (1886, 1896, 1897, 1887), (1887, 1897, 1898, 1888), (1888, 1898, 1899, 1889), (1818, 1819, 1890, 1880), (1880, 1890, 1891, 1881), (1881, 1891, 1892, 1882), (1882, 1892, 1893, 1883), (1883, 1893, 1894, 1884), (1825, 1826, 1885, 1875), (1875, 1885, 1886, 1876), (1876, 1886, 1887, 1877), (1877, 1887, 1888, 1878), (1878, 1888, 1889, 1879), (1817, 1818, 1880, 1865), (1865, 1880, 1881, 1866), (1866, 1881, 1882, 1867), (1867, 1882, 1883, 1868), (1868, 1883, 1884, 1869), (1824, 1825, 1875, 1870), (1870, 1875, 1876, 1871), (1871, 1876, 1877, 1872), (1872, 1877, 1878, 1873), (1873, 1878, 1879, 1874), (1823, 1824, 1870, 1855), (1855, 1870, 1871, 1856), (1856, 1871, 1872, 1857), (1857, 1872, 1873, 1858), (1858, 1873, 1874, 1859), (1830, 1817, 1865, 1845), (1845, 1865, 1866, 1846), (1846, 1866, 1867, 1847), (1847, 1867, 1868, 1848), (1848, 1868, 1869, 1849), (1822, 1823, 1855, 1864), (1864, 1855, 1856, 1863), (1863, 1856, 1857, 1862), (1862, 1857, 1858, 1861), (1861, 1858, 1859, 1860), (1829, 1830, 1845, 1854), (1854, 1845, 1846, 1853), (1853, 1846, 1847, 1852), (1852, 1847, 1848, 1851), (1851, 1848, 1849, 1850), (1914, 1860, 1928, 1926), (1909, 1850, 1927, 1925), (1904, 1914, 1926, 1924), (1899, 1909, 1925, 1923), (1894, 1904, 1924, 1922), (1889, 1899, 1923, 1921), (1884, 1894, 1922, 1920), (1879, 1889, 1921, 1919), (1869, 1884, 1920, 1917), (1874, 1879, 1919, 1918), (1859, 1874, 1918, 1916), (1849, 1869, 1917, 1915), (1860, 1859, 1916, 1928), (1850, 1849, 1915, 1927)])
me_plane_033.polygons.foreach_set('material_index', [0, 1, 1, 1, 1, 1, 1, 1, 1, 1, 1, 1, 1, 1, 1, 1, 0, 0, 0, 0, 0, 0, 0, 0, 0, 0, 0, 0, 0, 0, 0, 0, 0, 0, 0, 0, 0, 0, 0, 0, 0, 0, 0, 0, 0, 0, 0, 0, 0, 0, 0, 0, 0, 0, 0, 0, 0, 0, 0, 0, 0, 0, 0, 0, 0, 0, 0, 0, 0, 0, 0, 0, 0, 0, 0, 0, 0, 0, 0, 0, 0, 0, 0, 0, 0, 0, 0, 0, 0, 0, 0, 0, 0, 0, 0, 0, 0, 0, 0, 0, 0, 1, 1, 1, 1, 1, 1, 1, 1, 1, 1, 1, 0, 0, 0, 0, 0, 0, 0, 0, 0, 0, 0, 0, 0, 0, 0, 0, 0, 0, 0, 0, 0, 0, 0, 0, 0, 0, 0, 0, 0, 0, 0, 0, 0, 0, 0, 0, 0, 0, 0, 0, 0, 0, 0, 0, 0, 0, 0, 0, 0, 0, 0, 1, 0, 0, 0, 0, 0, 0, 0, 0, 0, 0, 0, 0, 0, 0, 0, 0, 0, 0, 0, 0, 0, 0, 0, 0, 0, 0, 0, 0, 0, 0, 0, 0, 0, 0, 0, 0, 0, 0, 0, 0, 0, 0, 0, 0, 0, 0, 0, 0, 0, 0, 0, 1, 0, 0, 0, 0, 0, 0, 0, 0, 0, 0, 0, 0, 0, 0, 0, 0, 0, 0, 0, 0, 0, 0, 0, 0, 0, 0, 0, 0, 0, 0, 0, 0, 0, 0, 0, 0, 0, 0, 0, 0, 0, 0, 0, 0, 0, 0, 0, 0, 0, 0, 0, 1, 0, 0, 0, 0, 0, 0, 0, 0, 0, 0, 0, 0, 0, 0, 0, 0, 0, 0, 0, 0, 0, 0, 0, 0, 0, 0, 0, 0, 0, 0, 0, 0, 0, 0, 0, 0, 0, 0, 0, 0, 0, 0, 0, 0, 0, 0, 0, 0, 0, 0, 0, 1, 0, 0, 0, 0, 0, 0, 0, 0, 0, 0, 0, 0, 0, 0, 0, 0, 0, 0, 0, 0, 0, 0, 0, 0, 0, 0, 0, 0, 0, 0, 0, 0, 0, 0, 0, 0, 0, 0, 0, 0, 0, 0, 0, 0, 0, 0, 0, 0, 0, 0, 0, 1, 0, 0, 0, 0, 0, 0, 0, 0, 0, 0, 0, 0, 0, 0, 0, 0, 0, 0, 0, 0, 0, 0, 0, 0, 0, 0, 0, 0, 0, 0, 0, 0, 0, 0, 0, 0, 0, 0, 0, 0, 0, 0, 0, 0, 0, 0, 0, 0, 0, 0, 0, 1, 0, 0, 0, 0, 0, 0, 0, 0, 0, 0, 0, 0, 0, 0, 0, 0, 0, 0, 0, 0, 0, 0, 0, 0, 0, 0, 0, 0, 0, 0, 0, 0, 0, 0, 0, 0, 0, 0, 0, 0, 0, 0, 0, 0, 0, 0, 0, 0, 0, 0, 0, 1, 1, 1, 1, 1, 1, 1, 1, 1, 1, 1, 1, 1, 1, 1, 0, 0, 0, 0, 0, 0, 0, 0, 0, 0, 0, 0, 0, 0, 0, 0, 0, 0, 0, 0, 0, 0, 0, 0, 0, 0, 0, 0, 0, 0, 0, 0, 0, 0, 0, 0, 0, 0, 0, 0, 0, 0, 0, 0, 0, 0, 0, 0, 0, 0, 0, 0, 0, 0, 0, 0, 0, 0, 0, 0, 0, 0, 0, 0, 0, 0, 0, 0, 0, 0, 0, 0, 0, 0, 0, 0, 0, 0, 0, 0, 0, 0, 0, 0, 0, 1, 1, 1, 1, 1, 1, 1, 1, 1, 1, 1, 1, 1, 1, 1, 1, 0, 0, 0, 0, 0, 0, 0, 0, 0, 0, 0, 0, 0, 0, 0, 0, 0, 0, 0, 0, 0, 0, 0, 0, 0, 0, 0, 0, 0, 0, 0, 0, 0, 0, 0, 0, 0, 0, 0, 0, 0, 0, 0, 0, 0, 0, 0, 0, 0, 0, 0, 0, 0, 0, 0, 0, 0, 0, 0, 0, 0, 0, 0, 0, 0, 0, 0, 0, 0, 0, 0, 0, 0, 0, 0, 0, 0, 0, 0, 0, 0, 0, 0, 0, 0, 0, 0, 0, 0, 0, 0, 1, 1, 1, 1, 1, 1, 1, 1, 1, 1, 1, 0, 0, 0, 0, 0, 0, 0, 0, 0, 0, 0, 0, 0, 0, 0, 0, 0, 0, 0, 0, 0, 0, 0, 0, 0, 0, 0, 0, 0, 0, 0, 0, 0, 0, 0, 0, 0, 0, 0, 0, 0, 0, 0, 0, 0, 0, 0, 0, 0, 0, 0, 0, 0, 0, 0, 0, 1, 0, 1, 0, 0, 0, 0, 0, 0, 0, 0, 0, 0, 0, 0, 0, 0, 0, 0, 0, 0, 0, 0, 0, 0, 0, 0, 0, 0, 0, 0, 0, 0, 0, 0, 0, 0, 0, 0, 0, 0, 0, 0, 0, 0, 0, 0, 0, 0, 0, 0, 0, 0, 0, 1, 0, 0, 0, 0, 0, 0, 0, 0, 0, 0, 0, 0, 0, 0, 0, 0, 0, 0, 0, 0, 0, 0, 0, 0, 0, 0, 0, 0, 0, 0, 0, 0, 0, 0, 0, 0, 0, 0, 0, 0, 0, 0, 0, 0, 0, 0, 0, 0, 0, 0, 0, 0, 0, 0, 0, 0, 0, 0, 0, 0, 0, 0, 0, 0, 0, 0, 0, 0, 0, 0, 0, 0, 0, 0, 0, 0, 0, 0, 0, 0, 0, 0, 0, 0, 0, 0, 0, 1, 0, 0, 0, 0, 0, 0, 1, 0, 0, 1, 0, 1, 0, 0, 0, 0, 0, 0, 0, 0, 0, 0, 0, 0, 0, 0, 1, 0, 0, 0, 0, 0, 0, 0, 0, 0, 0, 0, 0, 0, 0, 0, 0, 0, 0, 0, 0, 0, 0, 0, 0, 0, 0, 0, 0, 1, 0, 0, 0, 0, 0, 0, 0, 0, 0, 0, 0, 1, 0, 0, 0, 0, 0, 0, 1, 1, 1, 1, 1, 1, 1, 1, 1, 1, 1, 0, 0, 0, 0, 0, 0, 0, 0, 0, 0, 0, 0, 0, 0, 0, 0, 0, 0, 0, 0, 0, 0, 0, 0, 0, 0, 0, 0, 0, 0, 0, 0, 0, 0, 0, 0, 0, 0, 0, 0, 0, 0, 0, 0, 0, 0, 0, 0, 0, 0, 0, 1, 0, 0, 0, 0, 0, 0, 0, 0, 0, 0, 0, 0, 0, 0, 0, 0, 0, 0, 0, 0, 0, 0, 0, 0, 0, 0, 0, 0, 0, 0, 0, 0, 0, 0, 0, 0, 0, 0, 0, 0, 0, 0, 0, 0, 0, 0, 0, 0, 0, 0, 0, 1, 0, 0, 0, 0, 0, 0, 0, 0, 0, 0, 0, 0, 0, 0, 0, 0, 0, 0, 0, 0, 0, 0, 0, 0, 0, 0, 0, 0, 0, 0, 0, 0, 0, 0, 0, 0, 0, 0, 0, 0, 0, 0, 0, 0, 0, 0, 0, 0, 0, 0, 0, 1, 0, 0, 0, 0, 0, 0, 0, 0, 0, 0, 0, 0, 0, 0, 0, 0, 0, 0, 0, 0, 0, 0, 0, 0, 0, 0, 0, 0, 0, 0, 0, 0, 0, 0, 0, 0, 0, 0, 0, 0, 0, 0, 0, 0, 0, 0, 0, 0, 0, 0, 0, 1, 1, 1, 1, 1, 1, 1, 1, 1, 1, 1, 1, 1, 1, 1, 0, 0, 0, 0, 0, 0, 0, 0, 0, 0, 0, 0, 0, 0, 0, 0, 0, 0, 0, 0, 0, 0, 0, 0, 0, 0, 0, 0, 0, 0, 0, 0, 0, 0, 0, 0, 0, 0, 0, 0, 0, 0, 0, 0, 0, 0, 0, 0, 0, 0, 0, 0, 0, 0, 0, 0, 0, 0, 0, 0, 0, 0, 0, 0, 0, 0, 0, 0, 0, 0, 0, 0, 0, 0, 0, 0, 0, 0, 0, 0, 0, 0, 0, 0, 0, 1, 1, 1, 1, 1, 1, 1, 0, 1, 0, 1, 1, 1, 1, 1, 0, 0, 0, 0, 0, 0, 0, 0, 0, 0, 0, 0, 0, 0, 0, 0, 0, 0, 0, 0, 0, 0, 0, 0, 0, 0, 0, 0, 0, 0, 0, 0, 0, 0, 0, 0, 0, 0, 0, 0, 0, 0, 0, 0, 0, 0, 0, 0, 0, 0, 0, 0, 0, 0, 0, 0, 0, 0, 0, 0, 0, 0, 0, 0, 0, 0, 0, 0, 0, 0, 0, 0, 0, 0, 0, 0, 0, 0, 0, 0, 0, 0, 0, 0, 0, 0, 0, 0, 0, 0, 0, 0, 0, 0, 0, 0, 0, 0, 1, 0, 0, 0, 0, 0, 0, 0, 0, 0, 0, 0, 0, 0, 0, 0, 0, 0, 1, 1, 0, 0, 1, 1, 1, 0, 0, 1, 1, 1, 1, 1, 1, 1, 1, 1, 1, 1, 1, 1, 1, 1, 0, 0, 0, 0, 0, 0, 0, 0, 0, 0, 0, 0, 0, 0, 0, 0, 0, 0, 0, 0, 0, 0, 0, 0, 0, 0, 0, 0, 0, 0, 0, 0, 0, 0, 0, 0, 0, 0, 0, 0, 0, 0, 0, 0, 0, 0, 0, 0, 0, 0, 0, 0, 0, 0, 0, 0, 0, 0, 0, 0, 0, 0, 0, 0, 0, 0, 0, 0, 0, 0, 0, 0, 0, 0, 0, 0, 0, 0, 0, 0, 0, 0, 0, 0, 0, 1, 0, 0, 0, 0, 0, 0, 0, 0, 0, 0, 0, 0, 0, 0, 0, 0, 0, 0, 0, 0, 0, 0, 0, 0, 0, 0, 0, 0, 0, 0, 0, 0, 0, 0, 0, 0, 0, 0, 0, 0, 0, 0, 0, 0, 0, 0, 0, 0, 0, 0, 0, 1, 1, 1, 1, 1, 1, 1, 1, 1, 1, 1, 1, 1, 1, 1, 0, 0, 0, 0, 0, 0, 0, 0, 0, 0, 0, 0, 0, 0, 0, 0, 0, 0, 0, 0, 0, 0, 0, 0, 0, 0, 0, 0, 0, 0, 0, 0, 0, 0, 0, 0, 0, 0, 0, 0, 0, 0, 0, 0, 0, 0, 0, 0, 0, 0, 0, 0, 0, 0, 0, 0, 0, 0, 0, 0, 0, 0, 0, 0, 0, 0, 0, 0, 0, 0, 0, 0, 0, 0, 0, 0, 0, 0, 0, 0, 0, 0, 0, 0])
me_plane_033.materials.append(mat_walls)
me_plane_033.materials.append(mat_top)
me_plane_033.use_remesh_preserve_volume = False
me_plane_033.use_remesh_preserve_attributes = False
me_plane_033.use_mirror_vertex_groups = False
me_plane_033.update()

# ---- objects
ob_plane_023 = bpy.data.objects.new('Plane.023', me_plane_033)

# ---- transforms, parenting, visibility, modifiers, constraints
ob_plane_023.location = (0.6199, -4.762, 5.262e-05)
ob_plane_023.rotation_euler = (0.0, -0.0, 0.3579)
ob_plane_023.lineart.crease_threshold = 0.0

# ---- collection membership
col_collection_1.objects.link(ob_plane_023)

# ---- scene / render settings (as saved in the file)
scene.frame_start = 1; scene.frame_end = 250; scene.frame_set(1)
scene.render.engine = 'CYCLES'
scene.render.resolution_percentage = 50
scene.render.dither_intensity = 0.0
scene.cycles.use_denoising = False
scene.cycles.samples = 128
scene.cycles.sampling_pattern = 'TABULATED_SOBOL'
scene.cycles.use_adaptive_sampling = False
scene.cycles.use_light_tree = False
scene.cycles.blur_glossy = 0.0
scene.cycles.sample_clamp_indirect = 0.0
scene.view_settings.view_transform = 'Standard'
bpy.context.view_layer.update()

# ---- added for rendering (the .blend has no active camera and no usable light): camera, sun
cam_auto = bpy.data.cameras.new('AutoCamera')
cam_auto.lens = 50.0
cam_auto.sensor_width = 36.0
cam_auto.clip_end = 1000.0
ob_auto_camera = bpy.data.objects.new('AutoCamera', cam_auto)
scene.collection.objects.link(ob_auto_camera)
ob_auto_camera.location = (19.6713, -24.0193, 16.5555)
ob_auto_camera.rotation_euler = (1.09748, -7.21219e-08, 0.694738)
scene.camera = ob_auto_camera
light_auto_sun = bpy.data.lights.new('AutoSun', 'SUN')
light_auto_sun.energy = 3.0
light_auto_sun.angle = 0.0523599
ob_auto_sun = bpy.data.objects.new('AutoSun', light_auto_sun)
scene.collection.objects.link(ob_auto_sun)
ob_auto_sun.rotation_euler = (0.872665, 0.174533, 0.523599)
bpy.context.view_layer.update()
